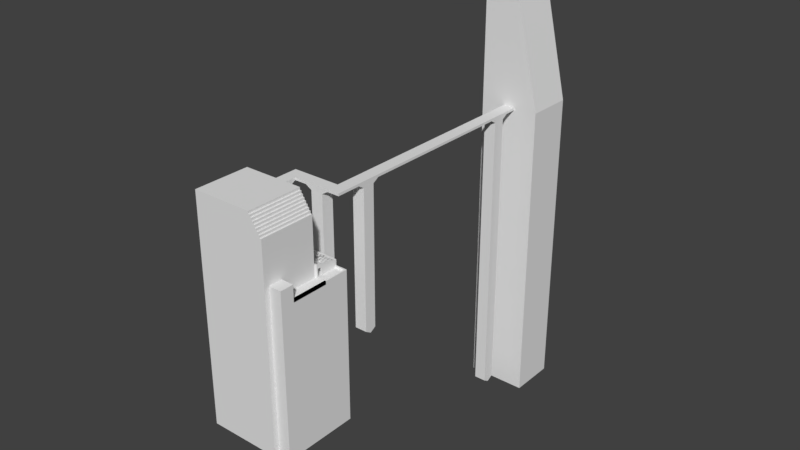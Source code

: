 # Source: MAP1.blend  (saved by Blender 2.79.0; exported with 4.5.12 LTS)
import bpy
from mathutils import Matrix  # noqa: F401  (used for matrix-valued properties, if any)

bpy.ops.wm.read_factory_settings(use_empty=True)
scene = bpy.context.scene
scene.name = 'Scene'

# ---- collections
col_collection_1 = bpy.data.collections.new('Collection 1'); scene.collection.children.link(col_collection_1)

# ---- materials (node trees are filled in below, after node groups)
mat_material = bpy.data.materials.new('Material')
mat_material.alpha_threshold = 0.0
mat_material.use_transparent_shadow = False
mat_material.roughness = 0.5
mat_material.line_color = (0.0, 0.0, 0.0, 1.0)

# ---- material node trees

# ---- world
world_world = bpy.data.worlds.new('World'); scene.world = world_world
world_world.color = (0.05088, 0.05088, 0.05088)
world_world.use_sun_shadow = False
world_world.sun_shadow_jitter_overblur = 0.0
world_world.cycles.sampling_method = 'MANUAL'

# ---- meshes
me_cube_002 = bpy.data.meshes.new('Cube.002')
me_cube_002.from_pydata([(0.2662, 20.78, 74.4), (0.7662, 20.78, 74.4), (0.2662, 20.78, -325.3), (0.7662, 20.78, -325.3), (-1.468, -1.0, 79.4), (-1.468, -1.0, 82.73), (-1.234, -1.0, 79.4), (-1.234, -1.0, 82.73), (-1.702, -1.0, 79.4), (-1.702, -1.0, 82.73), (-1.702, 3.0, 79.4), (-1.468, 3.0, 79.4), (-1.702, 3.0, 82.73), (-1.468, 3.0, 82.73), (-1.234, 3.0, 79.4), (-1.234, 3.0, 82.73), (-1.702, 1.0, 82.73), (-1.702, 1.0, 69.4), (-1.234, 1.0, 69.4), (-1.234, 1.0, 82.73), (0.7662, 3.0, 79.4), (-1.702, 2.0, 82.73), (-1.234, 2.0, 79.4), (-1.702, 2.0, 79.4), (-1.234, 2.0, 82.73), (-1.468, 2.0, 79.4), (-1.702, -8.702e-06, 79.4), (-1.234, -9.06e-06, 82.73), (-1.468, -8.702e-06, 79.4), (-1.702, -9.06e-06, 82.73), (-1.234, -8.702e-06, 79.4), (-1.702, 1.5, 74.4), (-1.234, 1.5, 82.73), (-1.468, 1.5, 74.4), (-1.702, 1.5, 82.73), (-1.234, 1.5, 74.4), (-1.702, 0.5, 82.73), (-1.234, 0.5, 74.4), (-1.702, 0.5, 74.4), (-1.234, 0.5, 82.73), (-1.468, 0.5, 74.4), (-1.701, 1.5, -170.6), (-1.701, 1.0, -175.6), (-1.234, 0.5, -170.6), (-1.234, 1.0, -175.6), (-1.468, 1.5, -170.6), (-1.468, 1.0, -175.6), (-1.234, 1.5, -170.6), (-1.701, 0.5, -170.6), (-1.468, 0.5, -170.6), (0.7662, 3.0, 82.73), (0.7662, 2.0, 79.4), (0.7662, 2.0, 82.73), (-0.2338, 2.0, 82.73), (-0.2338, 3.0, 82.73), (-0.2338, 2.0, 69.4), (-0.2338, 3.0, 69.4), (-0.7338, 3.0, 82.73), (-0.7338, 2.0, 82.73), (-0.7338, 2.0, 79.4), (-0.7338, 3.0, 79.4), (0.2662, 2.0, 82.73), (0.2662, 2.0, 79.4), (0.2662, 3.0, 79.4), (0.2662, 3.0, 82.73), (-0.4838, 2.0, 82.73), (-0.4838, 2.0, 74.4), (-0.4838, 3.0, 74.4), (-0.4838, 3.0, 82.73), (0.01616, 3.0, 82.73), (0.01616, 2.0, 82.73), (0.01616, 2.0, 74.4), (0.01616, 3.0, 74.4), (-0.4838, 2.0, -133.1), (-0.2338, 2.0, -138.1), (-0.4838, 3.0, -133.1), (-0.2338, 3.0, -138.1), (0.01616, 2.0, -133.1), (0.01616, 3.0, -133.1), (0.7662, 18.28, 79.4), (0.7662, 18.28, 82.73), (0.2662, 18.28, 79.4), (0.2662, 18.28, 82.73), (0.7662, 5.0, 69.4), (0.7662, 5.0, 82.73), (0.2662, 5.0, 69.4), (0.2662, 5.0, 82.73), (0.7662, 4.0, 82.73), (0.2662, 4.0, 82.73), (0.7662, 4.0, 79.4), (0.2662, 4.0, 79.4), (0.7662, 6.0, 79.4), (0.2662, 6.0, 79.4), (0.7662, 6.0, 82.73), (0.2662, 6.0, 82.73), (0.7662, 4.5, 74.4), (0.2662, 4.5, 74.4), (0.7662, 4.5, 82.73), (0.2662, 4.5, 82.73), (0.7662, 5.5, 82.73), (0.2662, 5.5, 82.73), (0.7662, 5.5, 74.4), (0.2662, 5.5, 74.4), (0.7662, 4.5, -117.1), (0.7662, 5.0, -122.1), (0.2662, 4.5, -117.1), (0.2662, 5.0, -122.1), (0.7662, 5.5, -117.1), (0.2662, 5.5, -117.1), (0.7662, 22.28, 79.4), (0.7662, 22.28, 82.73), (0.2662, 22.28, 79.4), (0.2662, 22.28, 82.73), (0.7662, 20.28, 82.73), (0.2662, 20.28, 82.73), (0.7662, 20.28, 69.4), (0.2662, 20.28, 69.4), (0.2662, 19.28, 82.73), (0.2662, 19.28, 79.4), (0.7662, 19.28, 82.73), (0.7662, 19.28, 79.4), (0.7662, 21.28, 82.73), (0.7662, 21.28, 79.4), (0.2662, 21.28, 82.73), (0.2662, 21.28, 79.4), (0.7662, 19.78, 82.73), (0.7662, 19.78, 74.4), (0.2662, 19.78, 82.73), (0.2662, 19.78, 74.4), (0.2662, 20.78, 82.73), (0.2662, 20.78, 74.4), (0.7662, 20.78, 82.73), (0.7662, 20.78, 74.4), (0.7662, 19.78, -325.3), (0.7662, 20.28, -330.3), (0.2662, 20.78, -325.3), (0.2662, 20.28, -330.3), (0.2662, 19.78, -325.3), (0.7662, 20.78, -325.3), (-1.234, 0.5, 74.4), (-1.702, 0.5, 74.4), (-1.468, 0.5, 74.4), (-1.234, 0.5, -170.6), (-1.701, 0.5, -170.6), (-1.468, 0.5, -170.6), (0.7662, 22.28, 79.4), (0.7662, 22.28, 82.73), (0.2662, 22.28, 79.4), (0.2662, 22.28, 82.73), (0.7662, 26.21, 79.4), (0.7662, 26.21, 82.73), (0.2662, 26.21, 79.4), (0.2662, 26.21, 82.73), (1.766, 22.28, 79.4), (1.766, 22.28, 82.73), (1.766, 26.21, 79.4), (1.766, 26.21, 82.73), (-0.7338, 22.28, 82.73), (-0.7338, 22.28, 79.4), (-0.7338, 26.21, 82.73), (-0.7338, 26.21, 79.4), (0.7662, 22.28, 227.8), (0.2662, 22.28, 227.8), (0.7662, 26.21, 227.8), (0.2662, 26.21, 227.8), (0.7662, 22.28, 305.9), (0.2662, 22.28, 305.9), (-0.7338, 26.21, 227.8), (-0.7338, 22.28, 227.8), (0.2662, 22.28, -346.1), (0.7662, 22.28, -346.1), (0.2662, 26.21, -346.1), (0.7662, 26.21, -346.1), (1.766, 22.28, -346.1), (1.766, 26.21, -346.1), (-0.7338, 26.21, -346.1), (-0.7338, 22.28, -346.1), (0.7662, 26.21, 305.9), (0.2662, 26.21, 305.9), (0.2662, 22.28, -346.1), (0.2662, 26.21, -346.1), (-0.7338, 26.21, -346.1), (-0.7338, 22.28, -346.1)], [], [(0, 1, 3, 2), (23, 21, 12, 10), (14, 11, 13, 15), (11, 10, 12, 13), (25, 23, 10, 11), (22, 25, 11, 14), (17, 31, 41, 42), (71, 55, 66, 73, 74, 77), (38, 36, 16, 17), (35, 33, 25, 22), (33, 31, 23, 25), (62, 51, 52, 61, 70, 53, 65, 58, 24, 22, 59, 66, 55, 71), (31, 34, 21, 23), (18, 37, 43, 44, 47, 35), (8, 9, 29, 26), (4, 8, 26, 28), (6, 4, 28, 30), (17, 16, 34, 31), (33, 35, 47, 45), (38, 17, 42, 48), (26, 29, 36, 38), (28, 26, 38, 40), (30, 28, 40, 37), (43, 49, 46, 44), (49, 48, 42, 46), (46, 42, 41, 45), (44, 46, 45, 47), (31, 33, 45, 41), (62, 63, 20, 51), (67, 68, 54, 56), (67, 56, 76, 75), (22, 14, 60, 59), (14, 15, 57, 60), (72, 69, 64, 63), (71, 72, 63, 62), (59, 60, 67, 66), (60, 57, 68, 67), (72, 71, 77, 78), (56, 54, 69, 72), (73, 75, 76, 74), (74, 76, 78, 77), (66, 67, 75, 73), (56, 72, 78, 76), (91, 92, 81, 79), (92, 94, 82, 81), (96, 98, 86, 85), (101, 83, 104, 107), (20, 63, 90, 89), (63, 64, 88, 90), (102, 100, 94, 92), (101, 102, 92, 91), (89, 90, 96, 95), (90, 88, 98, 96), (95, 96, 105, 103), (85, 86, 100, 102), (103, 105, 106, 104), (104, 106, 108, 107), (102, 101, 107, 108), (85, 102, 108, 106), (96, 85, 106, 105), (83, 95, 103, 104), (139, 141, 140, 143, 144, 142), (124, 123, 112, 111), (122, 124, 111, 109), (115, 126, 133, 134), (128, 127, 114, 116), (81, 82, 117, 118), (79, 81, 118, 120), (132, 130, 124, 122), (130, 129, 123, 124), (118, 117, 127, 128), (120, 118, 128, 126), (116, 114, 129, 130), (132, 115, 134, 138), (133, 137, 136, 134), (134, 136, 135, 138), (126, 128, 137, 133), (128, 116, 136, 137), (116, 130, 135, 136), (148, 146, 161, 162), (151, 152, 150, 149), (146, 145, 153, 154), (154, 156, 163, 161), (151, 149, 172, 171), (154, 153, 155, 156), (147, 158, 176, 169), (157, 148, 162, 168), (149, 150, 156, 155), (158, 157, 159, 160), (152, 151, 160, 159), (147, 148, 157, 158), (149, 155, 174, 172), (164, 167, 178), (163, 164, 178, 177), (166, 165, 177, 178), (156, 150, 163), (150, 152, 164, 163), (146, 154, 161), (152, 159, 167, 164), (159, 157, 168, 167), (170, 169, 171, 172), (170, 172, 174, 173), (153, 145, 170, 173), (158, 160, 175, 176), (160, 151, 171, 175), (155, 153, 173, 174), (145, 147, 169, 170), (161, 163, 177, 165), (162, 161, 165, 166), (168, 162, 166), (167, 168, 166, 178), (180, 179, 182, 181), (13, 12, 21, 34, 16, 36, 29, 9, 5, 7, 27, 39, 19, 32, 24, 58, 65, 53, 70, 61, 52, 50, 87, 97, 84, 99, 93, 80, 119, 125, 113, 131, 121, 110, 112, 123, 129, 114, 127, 117, 82, 94, 100, 86, 98, 88, 64, 69, 54, 68, 57, 15), (37, 18, 35, 22, 24, 32, 19, 39, 27, 7, 6, 30), (52, 51, 20, 89, 95, 83, 101, 91, 79, 120, 126, 115, 132, 122, 109, 110, 121, 131, 113, 125, 119, 80, 93, 99, 84, 97, 87, 50)])
me_cube_002.materials.append(mat_material)
me_cube_002.use_remesh_preserve_volume = False
me_cube_002.use_remesh_preserve_attributes = False
me_cube_002.use_mirror_vertex_groups = False
me_cube_002.update()
me_cube = bpy.data.meshes.new('Cube')
me_cube.from_pydata([(1.0, 1.0, -1.0), (1.0, -1.0, -1.0), (-1.0, -1.0, -1.0), (-1.0, 1.0, -1.0), (1.0, 1.0, 1.0), (1.0, -1.0, 1.0), (-1.0, -1.0, 1.0), (-1.0, 1.0, 1.0), (-1.0, 2.98e-07, -1.0), (1.0, -5.364e-07, 1.0), (-1.0, 1.788e-07, 1.0), (1.0, -0.5, 1.0), (-1.0, -0.5, -1.0), (-1.0, -0.5, 1.0), (-1.0, 0.5, -1.0), (-1.0, 0.5, 1.0), (1.0, 0.5, 1.0), (1.0, -0.75, 1.0), (-1.0, -0.75, -1.0), (-1.0, -0.75, 1.0), (-1.0, 0.75, -1.0), (-1.0, 0.75, 1.0), (1.0, 0.75, 1.0), (1.0, -0.875, 1.0), (-1.0, -0.875, -1.0), (-1.0, -0.875, 1.0), (-1.0, 0.875, -1.0), (-1.0, 0.875, 1.0), (1.0, 0.875, 1.0), (-1.0, -0.625, -1.0), (-1.0, -0.625, 1.0), (1.0, -0.625, 1.0), (-1.0, -0.25, -1.0), (-1.0, -0.25, 1.0), (1.0, -0.25, 1.0), (1.001, -1.0, 17.67), (1.0, 0.25, 1.0), (-1.0, 0.25, -1.0), (-1.0, 0.25, 1.0), (1.0, -1.0, 17.67), (1.0, 0.625, 1.0), (-1.0, 0.625, -1.0), (-1.0, 0.625, 1.0), (-1.0, 0.375, -1.0), (-1.0, 0.375, 1.0), (1.001, -1.0, 0.04616), (1.0, 0.375, 1.0), (1.001, -1.0, 11.88), (1.0, 0.125, 1.0), (-1.0, 0.125, -1.0), (-1.0, 0.125, 1.0), (-1.0, -0.125, -1.0), (-1.0, -0.125, 1.0), (1.0, -1.0, 0.04616), (1.0, -0.125, 1.0), (1.0, -1.0, 11.88), (1.0, -0.375, 1.0), (-1.0, -0.375, -1.0), (-1.0, -0.375, 1.0), (1.788e-07, 1.0, -1.0), (0.0, -1.0, -1.0), (-5.364e-07, -1.0, 1.0), (-1.192e-07, -1.788e-07, 1.0), (1.192e-07, 0.5, 1.0), (2.384e-07, 0.75, 1.0), (-4.172e-07, -0.875, 1.0), (2.384e-07, 0.875, 1.0), (-2.384e-07, -0.25, 1.0), (0.0, 0.25, 1.0), (1.192e-07, 0.625, 1.0), (0.0, 0.375, 1.0), (0.0, 0.125, 1.0), (-2.384e-07, -0.125, 1.0), (-2.384e-07, -0.375, 1.0), (-0.5, 1.0, -1.0), (-0.5, -1.0, -1.0), (-0.5, 1.0, 1.0), (-0.5, -1.0, 1.0), (-0.5, -0.875, 1.0), (-0.5, 0.875, 1.0), (0.5, -0.875, 1.0), (0.5, 0.875, 1.0), (0.5, 1.0, -1.0), (0.5, -1.0, -1.0), (0.5, -1.0, 1.0), (-0.75, 1.0, -1.0), (-0.75, -1.0, -1.0), (-0.75, -1.0, 1.0), (-0.75, -0.875, 1.0), (-0.75, 0.875, 1.0), (0.25, 1.0, -1.0), (0.25, -1.0, -1.0), (0.25, -1.0, 1.0), (0.25, -0.875, 1.0), (0.25, 0.875, 1.0), (-0.25, -0.875, 1.0), (-0.25, 0.875, 1.0), (-0.25, 1.0, -1.0), (-0.25, -1.0, -1.0), (-0.25, -1.0, 1.0), (0.75, -0.875, 1.0), (0.75, 0.875, 1.0), (0.75, 1.0, -1.0), (0.75, -1.0, -1.0), (0.75, -1.0, 1.0), (0.625, 1.0, -1.0), (0.625, -1.0, -1.0), (0.625, -1.0, 1.0), (0.625, -0.875, 1.0), (0.625, 0.875, 1.0), (0.875, -0.875, 1.0), (0.875, 0.875, 1.0), (0.875, 1.0, -1.0), (0.875, -1.0, -1.0), (0.875, -1.0, 1.0), (0.375, -0.875, 1.0), (0.375, 0.875, 1.0), (0.375, 1.0, -1.0), (0.375, -1.0, -1.0), (0.375, -1.0, 1.0), (0.125, 1.0, -1.0), (0.125, -1.0, -1.0), (0.125, -1.0, 1.0), (0.125, -0.875, 1.0), (0.125, 0.875, 1.0), (-0.125, -0.875, 1.0), (-0.125, 0.875, 1.0), (-0.125, 1.0, -1.0), (-0.125, -1.0, -1.0), (-0.125, -1.0, 1.0), (-0.375, 1.0, -1.0), (-0.375, -1.0, -1.0), (-0.375, -1.0, 1.0), (-0.375, -0.875, 1.0), (-0.375, 0.875, 1.0), (-0.625, -0.875, 1.0), (-0.625, 0.875, 1.0), (-0.625, 1.0, -1.0), (-0.625, -1.0, -1.0), (-0.625, -1.0, 1.0), (-0.875, 1.0, -1.0), (-0.875, -1.0, -1.0), (-0.875, -1.0, 1.0), (-0.875, -0.875, 1.0), (-0.875, 0.875, 1.0), (0.9375, -0.875, 1.0), (0.9375, 0.875, 1.0), (0.9375, 1.0, -1.0), (0.9375, -1.0, -1.0), (0.9375, -1.0, 1.0), (0.8125, 1.0, -1.0), (0.8125, -1.0, -1.0), (0.8125, -1.0, 1.0), (0.8125, -0.875, 1.0), (0.8125, 0.875, 1.0), (0.6875, -0.875, 1.0), (0.6875, 0.875, 1.0), (0.6875, 1.0, -1.0), (0.6875, -1.0, -1.0), (0.6875, -1.0, 1.0), (0.5625, 1.0, -1.0), (0.5625, -1.0, -1.0), (0.5625, -1.0, 1.0), (0.5625, -0.875, 1.0), (0.5625, 0.875, 1.0), (0.4375, -0.875, 1.0), (0.4375, 0.875, 1.0), (0.4375, 1.0, -1.0), (0.4375, -1.0, -1.0), (0.4375, -1.0, 1.0), (0.3125, 1.0, -1.0), (0.3125, -1.0, -1.0), (0.3125, -1.0, 1.0), (0.3125, -0.875, 1.0), (0.3125, 0.875, 1.0), (0.1875, -0.875, 1.0), (0.1875, 0.875, 1.0), (0.1875, 1.0, -1.0), (0.1875, -1.0, -1.0), (0.1875, -1.0, 1.0), (0.0625, 1.0, -1.0), (0.0625, -1.0, -1.0), (0.0625, -1.0, 1.0), (0.0625, -2.012e-07, 1.0), (0.0625, 0.5, 1.0), (0.0625, 0.75, 1.0), (0.0625, -0.875, 1.0), (0.0625, 0.875, 1.0), (0.0625, -0.25, 1.0), (0.0625, 0.25, 1.0), (0.0625, 0.625, 1.0), (0.0625, 0.375, 1.0), (0.0625, 0.125, 1.0), (0.0625, -0.125, 1.0), (0.0625, -0.375, 1.0), (-0.0625, -0.875, 1.0), (-0.0625, 0.875, 1.0), (-0.0625, 1.0, -1.0), (-0.0625, -1.0, -1.0), (-0.0625, -1.0, 1.0), (-0.1875, 1.0, -1.0), (-0.1875, -1.0, -1.0), (-0.1875, -1.0, 1.0), (-0.1875, -0.875, 1.0), (-0.1875, 0.875, 1.0), (-0.3125, -0.875, 1.0), (-0.3125, 0.875, 1.0), (-0.3125, 1.0, -1.0), (-0.3125, -1.0, -1.0), (-0.3125, -1.0, 1.0), (-0.4375, 1.0, -1.0), (-0.4375, -1.0, -1.0), (-0.4375, -1.0, 1.0), (-0.4375, -0.875, 1.0), (-0.4375, 0.875, 1.0), (-0.5625, -0.875, 1.0), (-0.5625, 0.875, 1.0), (-0.5625, 1.0, -1.0), (-0.5625, -1.0, -1.0), (-0.5625, -1.0, 1.0), (-0.6875, 1.0, -1.0), (-0.6875, -1.0, -1.0), (-0.6875, -1.0, 1.0), (-0.6875, -0.875, 1.0), (-0.6875, 0.875, 1.0), (-0.8125, -0.875, 1.0), (-0.8125, 0.875, 1.0), (-0.8125, 1.0, -1.0), (-0.8125, -1.0, -1.0), (-0.8125, -1.0, 1.0), (-0.9375, 1.0, -1.0), (-0.9375, -1.0, -1.0), (-0.9375, -1.0, 1.0), (-0.9375, -0.875, 1.0), (-0.9375, 0.875, 1.0), (-0.9375, 1.0, 11.0), (-1.0, 1.0, 11.0), (-1.0, 0.875, 11.0), (1.0, 1.0, 11.0), (1.0, 0.875, 11.0), (0.9375, 0.875, 11.0), (0.0625, 1.0, 11.0), (2.384e-07, 1.0, 11.0), (-0.0625, 0.875, 11.0), (2.384e-07, 0.875, 11.0), (-0.4375, 1.0, 11.0), (-0.5, 1.0, 11.0), (-0.5625, 0.875, 11.0), (-0.5, 0.875, 11.0), (0.4375, 0.875, 11.0), (0.5, 0.875, 11.0), (0.5625, 1.0, 11.0), (0.5, 1.0, 11.0), (-0.6875, 1.0, 11.0), (-0.75, 1.0, 11.0), (-0.8125, 0.875, 11.0), (-0.75, 0.875, 11.0), (0.3125, 1.0, 11.0), (0.25, 1.0, 11.0), (0.1875, 0.875, 11.0), (0.25, 0.875, 11.0), (-0.3125, 0.875, 11.0), (-0.25, 0.875, 11.0), (-0.1875, 1.0, 11.0), (-0.25, 1.0, 11.0), (0.6875, 0.875, 11.0), (0.75, 0.875, 11.0), (0.8125, 1.0, 11.0), (0.75, 1.0, 11.0), (0.6875, 1.0, 11.0), (0.625, 1.0, 11.0), (0.5625, 0.875, 11.0), (0.625, 0.875, 11.0), (0.8125, 0.875, 11.0), (0.875, 0.875, 11.0), (0.9375, 1.0, 11.0), (0.875, 1.0, 11.0), (0.3125, 0.875, 11.0), (0.375, 0.875, 11.0), (0.4375, 1.0, 11.0), (0.375, 1.0, 11.0), (0.1875, 1.0, 11.0), (0.125, 1.0, 11.0), (0.0625, 0.875, 11.0), (0.125, 0.875, 11.0), (-0.1875, 0.875, 11.0), (-0.125, 0.875, 11.0), (-0.0625, 1.0, 11.0), (-0.125, 1.0, 11.0), (-0.3125, 1.0, 11.0), (-0.375, 1.0, 11.0), (-0.4375, 0.875, 11.0), (-0.375, 0.875, 11.0), (-0.6875, 0.875, 11.0), (-0.625, 0.875, 11.0), (-0.5625, 1.0, 11.0), (-0.625, 1.0, 11.0), (-0.8125, 1.0, 11.0), (-0.875, 1.0, 11.0), (-0.9375, 0.875, 11.0), (-0.875, 0.875, 11.0), (1.0, -0.875, 17.67), (1.0, -1.0, 17.67), (-0.9375, -1.0, 17.67), (-1.0, -1.0, 17.67), (-1.0, -0.875, 17.67), (0.9375, -0.875, 17.67), (0.0625, -1.0, 17.67), (-5.364e-07, -1.0, 17.67), (-0.0625, -0.875, 17.67), (-4.172e-07, -0.875, 17.67), (-0.4375, -1.0, 17.67), (-0.5, -1.0, 17.67), (-0.5625, -0.875, 17.67), (-0.5, -0.875, 17.67), (0.4375, -0.875, 17.67), (0.5, -0.875, 17.67), (0.5625, -1.0, 17.67), (0.5, -1.0, 17.67), (-0.6875, -1.0, 17.67), (-0.75, -1.0, 17.67), (-0.8125, -0.875, 17.67), (-0.75, -0.875, 17.67), (0.3125, -1.0, 17.67), (0.25, -1.0, 17.67), (0.1875, -0.875, 17.67), (0.25, -0.875, 17.67), (-0.3125, -0.875, 17.67), (-0.25, -0.875, 17.67), (-0.1875, -1.0, 17.67), (-0.25, -1.0, 17.67), (0.6875, -0.875, 17.67), (0.75, -0.875, 17.67), (0.8125, -1.0, 17.67), (0.75, -1.0, 17.67), (0.6875, -1.0, 17.67), (0.625, -1.0, 17.67), (0.5625, -0.875, 17.67), (0.625, -0.875, 17.67), (0.8125, -0.875, 17.67), (0.875, -0.875, 17.67), (0.9375, -1.0, 17.67), (0.875, -1.0, 17.67), (0.3125, -0.875, 17.67), (0.375, -0.875, 17.67), (0.4375, -1.0, 17.67), (0.375, -1.0, 17.67), (0.1875, -1.0, 17.67), (0.125, -1.0, 17.67), (0.0625, -0.875, 17.67), (0.125, -0.875, 17.67), (-0.1875, -0.875, 17.67), (-0.125, -0.875, 17.67), (-0.0625, -1.0, 17.67), (-0.125, -1.0, 17.67), (-0.3125, -1.0, 17.67), (-0.375, -1.0, 17.67), (-0.4375, -0.875, 17.67), (-0.375, -0.875, 17.67), (-0.6875, -0.875, 17.67), (-0.625, -0.875, 17.67), (-0.5625, -1.0, 17.67), (-0.625, -1.0, 17.67), (-0.8125, -1.0, 17.67), (-0.875, -1.0, 17.67), (-0.9375, -0.875, 17.67), (-0.875, -0.875, 17.67), (2.384e-07, 0.875, 0.2394), (0.0625, 0.875, 0.2394), (-4.21e-07, -0.875, 0.04616), (0.0625, -0.875, 0.04616), (-8.941e-08, -1.788e-07, 14.33), (0.0625, -1.788e-07, 0.5705), (-9.127e-08, -1.788e-07, 0.5705), (-2.533e-07, -0.4375, 16.0), (0.0625, -0.4375, 0.3083), (-2.561e-07, -0.4375, 0.3083), (-3.353e-07, -0.6563, 16.83), (0.0625, -0.6563, 0.1773), (-3.385e-07, -0.6563, 0.1773), (-3.763e-07, -0.7656, 17.25), (0.0625, -0.7656, 0.1117), (-3.797e-07, -0.7656, 0.1117), (0.0625, -0.875, 11.88), (0.0625, 0.875, 7.747), (2.384e-07, 0.875, 7.747), (-4.185e-07, -0.875, 11.88), (-2.542e-07, -0.4375, 10.85), (0.0625, -0.4375, 10.85), (-3.363e-07, -0.6563, 11.36), (0.0625, -0.6563, 11.36), (-3.774e-07, -0.7656, 11.62), (0.0625, -0.7656, 11.62), (0.9475, 0.875, 11.0), (0.4475, 0.875, 11.0), (0.1975, 0.875, 11.0), (0.6975, 0.875, 11.0), (0.5725, 0.875, 11.0), (0.8225, 0.875, 11.0), (0.3225, 0.875, 11.0), (0.9475, -0.875, 17.67), (0.4475, -0.875, 17.67), (0.1975, -0.875, 17.67), (0.6975, -0.875, 17.67), (0.5725, -0.875, 17.67), (0.8225, -0.875, 17.67), (0.3225, -0.875, 17.67), (0.9275, 0.875, 11.0), (0.4275, 0.875, 11.0), (0.1775, 0.875, 11.0), (0.6775, 0.875, 11.0), (0.5525, 0.875, 11.0), (0.8025, 0.875, 11.0), (0.3025, 0.875, 11.0), (0.9275, -0.875, 17.67), (0.4275, -0.875, 17.67), (0.1775, -0.875, 17.67), (0.6775, -0.875, 17.67), (0.5525, -0.875, 17.67), (0.8025, -0.875, 17.67), (0.3025, -0.875, 17.67), (0.9375, 0.875, 11.0), (0.9375, -0.875, 17.67), (0.8125, 0.875, 11.0), (0.8125, -0.875, 17.67), (0.6875, 0.875, 11.0), (0.6875, -0.875, 17.67), (0.5625, 0.875, 11.0), (0.5625, -0.875, 17.67), (0.4375, 0.875, 11.0), (0.4375, -0.875, 17.67), (0.3125, 0.875, 11.0), (0.3125, -0.875, 17.67), (0.1875, 0.875, 11.0), (0.1875, -0.875, 17.67), (0.9475, 0.875, 11.0), (0.9475, -0.875, 17.67), (0.8225, 0.875, 11.0), (0.8225, -0.875, 17.67), (0.6975, 0.875, 11.0), (0.6975, -0.875, 17.67), (0.5725, 0.875, 11.0), (0.5725, -0.875, 17.67), (0.4475, 0.875, 11.0), (0.4475, -0.875, 17.67), (0.3225, 0.875, 11.0), (0.3225, -0.875, 17.67), (0.1975, 0.875, 11.0), (0.1975, -0.875, 17.67), (0.9275, 0.875, 11.0), (0.9275, -0.875, 17.67), (0.8025, 0.875, 11.0), (0.8025, -0.875, 17.67), (0.6775, 0.875, 11.0), (0.6775, -0.875, 17.67), (0.5525, 0.875, 11.0), (0.5525, -0.875, 17.67), (0.4275, 0.875, 11.0), (0.4275, -0.875, 17.67), (0.3025, 0.875, 11.0), (0.3025, -0.875, 17.67), (0.1775, 0.875, 11.0), (0.1775, -0.875, 17.67), (0.9375, 0.875, 10.78), (0.9375, -0.875, 17.44), (0.8125, 0.875, 10.78), (0.8125, -0.875, 17.44), (0.6875, 0.875, 10.78), (0.6875, -0.875, 17.44), (0.5625, 0.875, 10.78), (0.5625, -0.875, 17.44), (0.4375, 0.875, 10.78), (0.4375, -0.875, 17.44), (0.3125, 0.875, 10.78), (0.3125, -0.875, 17.44), (0.1875, 0.875, 10.78), (0.1875, -0.875, 17.44), (0.9475, 0.875, 10.78), (0.9475, -0.875, 17.44), (0.8225, 0.875, 10.78), (0.8225, -0.875, 17.44), (0.6975, 0.875, 10.78), (0.6975, -0.875, 17.44), (0.5725, 0.875, 10.78), (0.5725, -0.875, 17.44), (0.4475, 0.875, 10.78), (0.4475, -0.875, 17.44), (0.3225, 0.875, 10.78), (0.3225, -0.875, 17.44), (0.1975, 0.875, 10.78), (0.1975, -0.875, 17.44), (0.9275, 0.875, 10.78), (0.9275, -0.875, 17.44), (0.8025, 0.875, 10.78), (0.8025, -0.875, 17.44), (0.6775, 0.875, 10.78), (0.6775, -0.875, 17.44), (0.5525, 0.875, 10.78), (0.5525, -0.875, 17.44), (0.4275, 0.875, 10.78), (0.4275, -0.875, 17.44), (0.3025, 0.875, 10.78), (0.3025, -0.875, 17.44), (0.1775, 0.875, 10.78), (0.1775, -0.875, 17.44), (-1.0, 0.875, 11.0), (-1.0, -0.875, 17.67), (-1.0, -1.788e-07, 14.33), (-1.0, -0.4375, 16.0), (-1.0, -0.6563, 16.83), (-1.0, -0.7656, 17.25), (-0.5625, 1.0, 6.0), (-0.9375, 1.0, 6.0), (-1.0, 1.0, 6.0), (-0.9375, 0.875, 6.0), (-0.75, 0.875, 6.0), (-0.6875, 0.875, 6.0), (-0.875, 0.875, 6.0), (-0.8125, 0.875, 6.0), (-0.5, 1.0, 6.0), (-0.6875, 1.0, 6.0), (-0.625, 1.0, 6.0), (1.0, 1.0, 6.0), (1.0, 0.875, 6.0), (-1.0, 0.875, 6.0), (-0.875, 1.0, 6.0), (-0.8125, 1.0, 6.0), (-0.75, 1.0, 6.0), (-0.5, 0.875, 6.0), (-0.5625, 0.875, 6.0), (0.0625, 0.875, 6.0), (2.384e-07, 0.875, 6.0), (-0.625, 0.875, 6.0), (-0.5625, 1.0, 8.5), (-1.0, 1.0, 8.5), (-0.6875, 0.875, 8.5), (-0.8125, 0.875, 8.5), (-0.6875, 1.0, 8.5), (1.0, 1.0, 8.5), (-1.0, 0.875, 8.5), (-0.875, 1.0, 8.5), (-0.5, 0.875, 8.5), (0.0625, 0.875, 8.5), (-0.9375, 1.0, 8.5), (-0.9375, 0.875, 8.5), (-0.75, 0.875, 8.5), (-0.875, 0.875, 8.5), (-0.5, 1.0, 8.5), (-0.625, 1.0, 8.5), (1.0, 0.875, 8.5), (-0.8125, 1.0, 8.5), (-0.75, 1.0, 8.5), (-0.5625, 0.875, 8.5), (2.384e-07, 0.875, 8.5), (-0.625, 0.875, 8.5), (-0.9375, 1.0, 3.5), (-0.9375, 0.875, 3.5), (-0.75, 0.875, 3.5), (-0.875, 0.875, 3.5), (-0.5, 1.0, 3.5), (-0.625, 1.0, 3.5), (1.0, 0.875, 3.5), (-0.8125, 1.0, 3.5), (-0.75, 1.0, 3.5), (-0.5625, 0.875, 3.5), (2.384e-07, 0.875, 3.5), (-0.625, 0.875, 3.5), (-0.5625, 1.0, 3.5), (-1.0, 1.0, 3.5), (-0.6875, 0.875, 3.5), (-0.8125, 0.875, 3.5), (-0.6875, 1.0, 3.5), (1.0, 1.0, 3.5), (-1.0, 0.875, 3.5), (-0.875, 1.0, 3.5), (-0.5, 0.875, 3.5), (0.0625, 0.875, 3.5), (1.0, 0.875, 11.0), (1.0, -0.875, 17.67), (1.0, 0.875, 0.2394), (1.0, -0.875, 0.04616), (1.0, -1.788e-07, 14.33), (1.0, -1.788e-07, 0.5705), (1.0, -0.4375, 16.0), (1.05, 0.875, 7.747), (1.0, -0.4375, 0.3083), (1.0, -0.6563, 16.83), (1.0, -0.7656, 17.25), (1.05, -0.875, 0.04616), (1.0, -0.7656, 0.1117), (1.0, 0.875, 7.747), (1.0, -0.875, 11.88), (1.0, -0.4375, 10.85), (1.05, -0.7656, 0.1117), (1.0, -0.6563, 11.36), (1.05, -0.875, 17.67), (1.0, -0.7656, 11.62), (1.05, -0.7656, 17.25), (1.05, 0.875, 11.0), (1.05, -0.875, 11.88), (1.05, -2.537e-07, 14.33), (1.05, 0.875, 0.2394), (1.05, -2.537e-07, 0.5705), (1.05, -0.4375, 16.0), (1.05, -0.4375, 0.3083), (1.05, -0.4375, 10.85), (1.05, -0.6563, 16.83), (1.05, -0.7656, 11.62), (1.05, -0.6563, 11.36), (-1.05, -0.125, 1.0), (-1.05, 2.115e-07, 1.0), (-1.05, -0.625, 1.0), (-1.05, -0.5, 1.0), (-1.05, 0.375, 1.0), (-1.05, 0.5, 1.0), (-1.05, -0.875, 1.0), (-1.05, -0.75, 1.0), (-1.05, 0.625, 1.0), (-1.05, 0.75, 1.0), (-1.05, 0.875, 1.0), (-1.05, -0.375, 1.0), (-1.05, -0.25, 1.0), (-1.05, 0.125, 1.0), (-1.05, 0.25, 1.0), (-1.05, 0.875, 8.5), (-1.05, 0.875, 11.0), (-1.05, -0.875, 17.67), (-1.05, 0.875, 3.5), (-1.05, 0.875, 6.0), (2.384e-07, 0.8795, 11.32), (0.0625, 0.8795, 11.32), (-4.172e-07, -0.8705, 17.99), (0.0625, -0.8705, 17.99), (0.0625, -0.7612, 17.57), (-3.763e-07, -0.7612, 17.57), (0.0625, 0.004456, 14.66), (-8.941e-08, 0.004456, 14.66), (0.0625, -0.433, 16.32), (-2.533e-07, -0.433, 16.32), (0.0625, -0.6518, 17.16), (-3.353e-07, -0.6518, 17.16), (-1.0, -0.7612, 17.57), (-1.0, -0.8705, 17.99), (-1.0, 0.8795, 11.32), (-1.0, 0.004456, 14.66), (-1.0, -0.433, 16.32), (-1.0, -0.6518, 17.16), (1.509, -0.875, -1.0), (1.509, -1.0, -1.0), (1.509, 1.0, -1.0), (1.509, 1.0, 1.0), (1.509, -1.0, 1.0), (1.509, 0.125, -1.0), (1.509, -6.36e-07, -1.0), (1.509, -0.375, -1.0), (1.509, -0.5, -1.0), (1.509, 0.625, -1.0), (1.509, 0.5, -1.0), (1.509, -0.625, -1.0), (1.509, -0.75, -1.0), (1.509, 0.875, -1.0), (1.509, 0.75, -1.0), (1.509, 0.875, 1.0), (1.509, -0.125, -1.0), (1.509, -0.25, -1.0), (1.509, 0.375, -1.0), (1.509, 0.25, -1.0), (1.0, 1.0, 1.0), (1.0, 0.875, 1.0), (1.509, 0.875, 1.0), (1.509, 1.0, 1.0), (1.0, 1.0, 3.333), (1.0, 0.875, 3.333), (1.509, 0.875, 3.333), (1.509, 1.0, 3.333), (1.255, 1.0, -1.0), (1.255, -1.0, 1.0), (1.255, 0.875, 1.0), (1.255, 1.0, 1.0), (1.05, 0.9995, 0.2394), (1.255, 0.875, 1.0), (1.255, 1.0, 1.0), (1.255, 1.0, 3.333), (1.382, 1.0, -1.0), (1.382, -1.0, 1.0), (1.382, 0.875, 1.0), (1.382, 1.0, 1.0), (1.0, 0.9995, 0.2394), (1.382, 0.875, 1.0), (1.382, 1.0, 1.0), (1.382, 1.0, 3.333), (1.445, 1.0, -1.0), (1.445, -1.0, 1.0), (1.445, -0.5, 1.0), (1.445, 0.75, 1.0), (1.445, 0.25, 1.0), (1.445, -0.75, 1.0), (1.445, -0.125, 1.0), (1.445, -0.25, 1.0), (1.445, 0.625, 1.0), (1.445, -0.875, 1.0), (1.445, -0.375, 1.0), (1.445, 0.875, 1.0), (1.445, 0.375, 1.0), (1.445, 0.5, 1.0), (1.445, 1.0, 1.0), (1.445, -0.625, 1.0), (1.445, -1.041e-06, 1.0), (1.05, 0.9995, 11.0), (1.445, 0.125, 1.0), (1.445, 0.875, 1.0), (1.445, 1.0, 1.0), (1.445, 0.875, 3.333), (1.445, 1.0, 3.333), (1.445, -1.0, 3.333), (1.509, -1.0, 3.333), (1.509, 0.875, 3.333), (1.445, 0.875, 3.333), (1.0, -3.969, -1.0), (1.0, -3.969, 0.9998), (1.445, -3.969, 0.9998), (1.509, -3.969, 0.9998), (1.509, -3.969, -1.0), (1.05, 0.9995, 7.747), (1.255, -3.969, 0.9998), (1.0, 0.9995, 11.0), (1.382, -3.969, 0.9998), (1.0, 0.9995, 7.747), (1.445, -3.969, 3.333), (1.509, -3.969, 3.333), (1.0, -5.074, -1.0), (1.0, -5.074, 0.9997), (1.509, -5.074, 0.9997), (1.509, -5.074, -1.0), (1.255, -5.074, -1.0), (1.382, -5.074, -1.0), (1.445, -5.074, -1.0), (1.509, -4.521, -1.0), (1.0, -4.521, -1.0), (1.382, -4.521, 0.9998), (1.445, -4.521, 0.9998), (1.0, -4.521, 0.9997), (1.255, -4.521, 0.9997), (1.382, -4.797, 0.9997), (1.255, -4.797, 0.9997), (1.509, -4.797, -1.0), (1.0, -4.797, -1.0), (1.445, -4.797, 0.9997), (1.0, -4.797, 0.9997), (1.382, -4.935, 0.9997), (1.255, -4.935, 0.9997), (1.509, -4.935, -1.0), (1.0, -4.935, -1.0), (1.445, -4.935, 0.9997), (1.0, -4.935, 0.9997), (1.445, -3.969, 17.35), (1.509, -3.969, 17.35), (1.509, -5.074, 17.35), (1.445, -5.074, 17.35), (1.0, -5.074, 17.35), (1.255, -5.074, 17.35), (1.382, -5.074, 17.35), (1.382, -4.935, 17.35), (1.445, -4.521, 17.35), (1.255, -4.935, 17.35), (1.445, -4.797, 17.35), (1.445, -4.935, 17.35), (1.0, -4.935, 17.35), (1.445, -3.969, 21.08), (1.509, -3.969, 21.08), (1.509, -4.935, 21.08), (1.509, -5.074, 21.08), (1.445, -5.074, 21.08), (1.509, -4.521, 21.08), (1.509, -4.797, 21.08), (0.9136, -4.521, 17.35), (0.9136, -3.969, 17.35), (0.9136, -4.797, 17.35), (0.9136, -3.969, 21.08), (0.9136, -4.935, 17.35), (0.9136, -4.521, 21.08), (0.9136, -5.074, 17.35), (0.9136, -4.797, 21.08), (0.9136, -4.935, 21.08), (0.9136, -5.074, 21.08), (1.509, -4.245, -1.0), (1.0, -4.245, -1.0), (1.445, -4.245, 0.9998), (1.0, -4.245, 0.9998), (1.382, -4.245, 0.9998), (1.255, -4.245, 0.9998), (1.445, -4.245, 17.35), (1.509, -4.245, 21.08), (0.9136, -4.245, 17.35), (0.9136, -4.245, 21.08), (1.509, -4.107, -1.0), (1.0, -4.107, -1.0), (1.445, -4.107, 0.9998), (1.0, -4.107, 0.9998), (1.445, -4.107, 17.35), (0.9136, -4.107, 17.35), (0.9136, -4.107, 21.08), (1.382, -4.107, 0.9998), (1.255, -4.107, 0.9998), (1.509, -4.107, 21.08), (1.445, -4.107, 14.65), (0.9742, -3.969, 17.35), (0.9136, -4.107, 14.65), (0.9136, -3.969, 14.65), (1.255, -4.107, 0.9998), (1.255, -3.969, 0.9998), (1.255, -3.969, 17.35), (1.255, -4.107, 17.35), (-3.763e-07, -0.7612, 17.24), (-4.172e-07, -0.8705, 17.66), (2.384e-07, 0.8795, 10.99), (-8.941e-08, 0.004456, 14.32), (-2.533e-07, -0.433, 15.99), (-3.353e-07, -0.6518, 16.82), (-1.0, -0.7612, 17.24), (-1.0, -0.8705, 17.66), (-1.0, 0.8795, 10.99), (-1.0, 0.004456, 14.32), (-1.0, -0.433, 15.99), (-1.0, -0.6518, 16.82), (1.0, 1.0, -1.0), (1.0, -1.0, -1.0), (1.0, 1.0, 1.0), (1.0, -1.0, 1.0), (1.0, -5.96e-08, -1.0), (1.0, -0.5, -1.0), (1.0, 0.5, -1.0), (1.0, -0.75, -1.0), (1.0, 0.75, -1.0), (1.0, -0.875, -1.0), (1.0, 0.875, -1.0), (1.0, -0.625, -1.0), (1.0, -0.25, -1.0), (1.0, 0.25, -1.0), (1.0, 0.625, -1.0), (1.0, 0.375, -1.0), (1.0, 0.125, -1.0), (1.0, -0.125, -1.0), (1.0, -0.375, -1.0), (1.509, -0.875, -1.0), (1.509, -1.0, -1.0), (1.509, 1.0, -1.0), (1.509, 1.0, 1.0), (1.509, -1.0, 1.0), (1.509, -0.875, 1.0), (1.509, 0.125, -1.0), (1.509, -6.36e-07, -1.0), (1.509, 0.125, 1.0), (1.509, -1.113e-06, 1.0), (1.509, -0.375, -1.0), (1.509, -0.5, -1.0), (1.509, -0.375, 1.0), (1.509, -0.5, 1.0), (1.509, 0.625, -1.0), (1.509, 0.5, -1.0), (1.509, 0.625, 1.0), (1.509, 0.5, 1.0), (1.509, -0.625, -1.0), (1.509, -0.75, -1.0), (1.509, -0.625, 1.0), (1.509, -0.75, 1.0), (1.509, 0.875, -1.0), (1.509, 0.75, -1.0), (1.509, 0.875, 1.0), (1.509, 0.75, 1.0), (1.509, -0.125, -1.0), (1.509, -0.25, -1.0), (1.509, -0.125, 1.0), (1.509, -0.25, 1.0), (1.509, 0.375, -1.0), (1.509, 0.25, -1.0), (1.509, 0.375, 1.0), (1.509, 0.25, 1.0), (1.0, 1.0, 1.0), (1.0, 0.875, 1.0), (1.509, 1.0, 1.0), (1.0, 1.0, 3.333), (1.0, 0.875, 3.333), (1.509, 0.875, 3.333), (1.509, 1.0, 3.333), (1.255, 1.0, -1.0), (1.255, -1.0, 1.0), (1.255, 1.0, 1.0), (1.255, -1.0, -1.0), (1.255, 0.875, 1.0), (1.255, 1.0, 1.0), (1.255, 0.875, 3.333), (1.255, 1.0, 3.333), (1.382, 1.0, -1.0), (1.382, -1.0, 1.0), (1.382, 1.0, 1.0), (1.382, -1.0, -1.0), (1.382, 0.875, 1.0), (1.382, 1.0, 1.0), (1.382, 0.875, 3.333), (1.382, 1.0, 3.333), (1.445, 1.0, -1.0), (1.445, -1.0, 1.0), (1.445, -0.5, 1.0), (1.445, 0.75, 1.0), (1.445, 0.25, 1.0), (1.445, -0.75, 1.0), (1.445, -0.125, 1.0), (1.445, -0.25, 1.0), (1.445, 0.625, 1.0), (1.445, -0.875, 1.0), (1.445, -0.375, 1.0), (1.445, 0.875, 1.0), (1.445, 0.375, 1.0), (1.445, 0.5, 1.0), (1.445, 1.0, 1.0), (1.445, -0.625, 1.0), (1.445, -1.041e-06, 1.0), (1.445, -1.0, -1.0), (1.445, 0.125, 1.0), (1.445, 0.875, 1.0), (1.445, 1.0, 1.0), (1.445, 0.875, 3.333), (1.445, 1.0, 3.333), (1.445, -1.0, 3.333), (1.509, -1.0, 3.333), (1.445, -0.5, 3.333), (1.509, -0.5, 3.333), (1.445, 0.75, 3.333), (1.509, 0.75, 3.333), (1.445, 0.25, 3.333), (1.509, 0.25, 3.333), (1.509, -0.875, 3.333), (1.509, 0.125, 3.333), (1.509, -1.113e-06, 3.333), (1.509, -0.375, 3.333), (1.509, 0.625, 3.333), (1.509, 0.5, 3.333), (1.509, -0.625, 3.333), (1.509, -0.75, 3.333), (1.509, 0.875, 3.333), (1.509, -0.125, 3.333), (1.509, -0.25, 3.333), (1.509, 0.375, 3.333), (1.445, -0.75, 3.333), (1.445, -0.125, 3.333), (1.445, -0.25, 3.333), (1.445, 0.625, 3.333), (1.445, -0.875, 3.333), (1.445, -0.375, 3.333), (1.445, 0.875, 3.333), (1.445, 0.375, 3.333), (1.445, 0.5, 3.333), (1.445, -0.625, 3.333), (1.445, -1.041e-06, 3.333), (1.445, 0.125, 3.333), (1.0, -3.969, -1.0), (1.0, -3.969, 0.9998), (1.445, -3.969, 0.9998), (1.509, -3.969, 0.9998), (1.509, -3.969, -1.0), (1.255, -3.969, -1.0), (1.255, -3.969, 0.9998), (1.382, -3.969, -1.0), (1.382, -3.969, 0.9998), (1.445, -3.969, -1.0), (1.445, -3.969, 3.333), (1.509, -3.969, 3.333), (1.0, -1.0, -1.0), (-1.0, -1.0, -1.0), (1.0, -1.0, 1.0), (-1.0, -1.0, 1.0), (0.0, -1.0, -1.0), (-5.364e-07, -1.0, 1.0), (-0.5, -1.0, -1.0), (-0.5, -1.0, 1.0), (0.5, -1.0, -1.0), (0.5, -1.0, 1.0), (-0.75, -1.0, -1.0), (-0.75, -1.0, 1.0), (0.25, -1.0, -1.0), (0.25, -1.0, 1.0), (-0.25, -1.0, -1.0), (-0.25, -1.0, 1.0), (0.75, -1.0, -1.0), (0.75, -1.0, 1.0), (0.625, -1.0, -1.0), (0.625, -1.0, 1.0), (0.875, -1.0, -1.0), (0.875, -1.0, 1.0), (0.375, -1.0, -1.0), (0.375, -1.0, 1.0), (0.125, -1.0, -1.0), (0.125, -1.0, 1.0), (-0.125, -1.0, -1.0), (-0.125, -1.0, 1.0), (-0.375, -1.0, -1.0), (-0.375, -1.0, 1.0), (-0.625, -1.0, -1.0), (-0.625, -1.0, 1.0), (-0.875, -1.0, -1.0), (-0.875, -1.0, 1.0), (0.9375, -1.0, -1.0), (0.9375, -1.0, 1.0), (0.8125, -1.0, -1.0), (0.8125, -1.0, 1.0), (0.6875, -1.0, -1.0), (0.6875, -1.0, 1.0), (0.5625, -1.0, -1.0), (0.5625, -1.0, 1.0), (0.4375, -1.0, -1.0), (0.4375, -1.0, 1.0), (0.3125, -1.0, -1.0), (0.3125, -1.0, 1.0), (0.1875, -1.0, -1.0), (0.1875, -1.0, 1.0), (0.0625, -1.0, -1.0), (0.0625, -1.0, 1.0), (-0.0625, -1.0, -1.0), (-0.0625, -1.0, 1.0), (-0.1875, -1.0, -1.0), (-0.1875, -1.0, 1.0), (-0.3125, -1.0, -1.0), (-0.3125, -1.0, 1.0), (-0.4375, -1.0, -1.0), (-0.4375, -1.0, 1.0), (-0.5625, -1.0, -1.0), (-0.5625, -1.0, 1.0), (-0.6875, -1.0, -1.0), (-0.6875, -1.0, 1.0), (-0.8125, -1.0, -1.0), (-0.8125, -1.0, 1.0), (-0.9375, -1.0, -1.0), (-0.9375, -1.0, 1.0), (1.0, -5.484, -1.0), (1.0, -5.484, 0.9999), (-1.935, -1.0, -1.0), (-1.935, -1.0, 0.9999), (-1.935, -5.484, -1.0), (-1.935, -5.484, 0.9997), (1.0, -1.0, 79.4), (1.0, -5.484, 79.4), (0.9375, -1.0, 79.4), (0.9375, -5.484, 79.4), (-1.935, -5.484, 79.4), (-1.935, -1.0, 79.4), (0.9375, -1.0, 82.73), (0.875, -1.0, 82.73), (0.9375, -5.484, 82.73), (0.875, -5.484, 82.73), (-1.935, -5.484, 82.73), (-1.935, -1.0, 82.73), (0.8125, -1.0, 86.07), (0.875, -1.0, 86.07), (0.8125, -5.484, 86.07), (0.875, -5.484, 86.07), (-1.935, -5.484, 86.07), (-1.935, -1.0, 86.07), (0.8125, -1.0, 89.4), (0.75, -1.0, 89.4), (0.8125, -5.484, 89.4), (0.75, -5.484, 89.4), (-1.935, -5.484, 89.4), (-1.935, -1.0, 89.4), (0.6875, -1.0, 92.73), (0.75, -1.0, 92.73), (0.6875, -5.484, 92.73), (0.75, -5.484, 92.73), (-1.935, -5.484, 92.73), (-1.935, -1.0, 92.73), (0.6875, -1.0, 96.07), (0.625, -1.0, 96.07), (0.6875, -5.484, 96.07), (0.625, -5.484, 96.07), (-1.935, -5.484, 96.07), (-1.935, -1.0, 96.07), (0.5625, -1.0, 99.4), (0.625, -1.0, 99.4), (0.5625, -5.484, 99.4), (0.625, -5.484, 99.4), (-1.935, -5.484, 99.4), (-1.935, -1.0, 99.4), (0.5625, -1.0, 102.7), (0.5, -1.0, 102.7), (0.5625, -5.484, 102.7), (0.5, -5.484, 102.7), (-1.935, -5.484, 102.7), (-1.935, -1.0, 102.7), (-0.9375, -1.0, 106.1), (-1.0, -1.0, 106.1), (0.0625, -1.0, 106.1), (-9.272e-07, -1.0, 106.1), (-0.4375, -1.0, 106.1), (-0.5, -1.0, 106.1), (-0.6875, -1.0, 106.1), (-0.75, -1.0, 106.1), (0.3125, -1.0, 106.1), (0.25, -1.0, 106.1), (-0.1875, -1.0, 106.1), (-0.25, -1.0, 106.1), (0.1875, -5.484, 106.1), (0.1875, -1.0, 106.1), (0.125, -1.0, 106.1), (0.125, -5.484, 106.1), (0.4375, -1.0, 106.1), (0.375, -1.0, 106.1), (0.375, -5.484, 106.1), (-0.0625, -1.0, 106.1), (-0.125, -1.0, 106.1), (0.3125, -5.484, 106.1), (-0.3125, -1.0, 106.1), (-0.375, -1.0, 106.1), (0.4375, -5.484, 106.1), (-0.5625, -1.0, 106.1), (-0.625, -1.0, 106.1), (-0.8125, -1.0, 106.1), (-0.875, -1.0, 106.1), (-0.125, -5.484, 106.1), (-0.1875, -5.484, 106.1), (0.5, -1.0, 106.1), (-1.245e-06, -5.484, 106.1), (-0.0625, -5.484, 106.1), (-0.6875, -5.484, 106.1), (-0.75, -5.484, 106.1), (0.5, -5.484, 106.1), (-0.9375, -5.484, 106.1), (-1.0, -5.484, 106.1), (0.0625, -5.484, 106.1), (-0.4375, -5.484, 106.1), (-0.5, -5.484, 106.1), (0.25, -5.484, 106.1), (-0.25, -5.484, 106.1), (-0.3125, -5.484, 106.1), (-0.375, -5.484, 106.1), (-0.5625, -5.484, 106.1), (-0.625, -5.484, 106.1), (-0.8125, -5.484, 106.1), (-0.875, -5.484, 106.1), (-1.935, -5.484, 106.1), (-1.935, -1.0, 106.1), (-1.468, -1.0, -1.0), (-1.468, -1.0, 0.9999), (-1.468, -1.0, 106.1), (-1.468, -5.484, 106.1), (-1.234, -1.0, -1.0), (-1.234, -1.0, 1.0), (-1.234, -1.0, 106.1), (-1.234, -5.484, 106.1), (-1.702, -1.0, -1.0), (-1.702, -1.0, 0.9999), (-1.702, -1.0, 106.1), (-1.702, -5.484, 106.1), (-0.9375, -1.0, -199.7), (-1.0, -1.0, -199.7), (0.0625, -1.0, -199.7), (2.837e-06, -1.0, -199.7), (-0.4375, -1.0, -199.7), (-0.5, -1.0, -199.7), (-1.0, -5.484, -199.7), (0.5625, -1.0, -199.7), (0.5, -1.0, -199.7), (-0.9375, -5.484, -199.7), (-0.6875, -1.0, -199.7), (-0.75, -1.0, -199.7), (-0.4375, -5.484, -199.7), (0.3125, -1.0, -199.7), (0.25, -1.0, -199.7), (-0.375, -1.0, -199.7), (-0.375, -5.484, -199.7), (-0.1875, -1.0, -199.7), (-0.25, -1.0, -199.7), (0.8125, -1.0, -199.7), (0.75, -1.0, -199.7), (0.6875, -1.0, -199.7), (0.625, -1.0, -199.7), (-0.3125, -5.484, -199.7), (-0.3125, -1.0, -199.7), (0.9375, -1.0, -199.7), (0.875, -1.0, -199.7), (-0.25, -5.484, -199.7), (0.4375, -1.0, -199.7), (0.375, -1.0, -199.7), (0.0625, -5.484, -199.7), (0.1875, -1.0, -199.7), (0.125, -1.0, -199.7), (-0.0625, -1.0, -199.7), (-0.125, -1.0, -199.7), (-0.5625, -1.0, -199.7), (-0.625, -1.0, -199.7), (0.125, -5.484, -199.7), (-0.8125, -1.0, -199.7), (-0.875, -1.0, -199.7), (0.1875, -5.484, -199.7), (1.0, -1.0, -199.7), (0.3125, -5.484, -199.7), (0.375, -5.484, -199.7), (0.4375, -5.484, -199.7), (0.5, -5.484, -199.7), (-0.1875, -5.484, -199.7), (-0.125, -5.484, -199.7), (-0.0625, -5.484, -199.7), (2.52e-06, -5.484, -199.7), (-0.5, -5.484, -199.7), (0.5625, -5.484, -199.7), (-0.6875, -5.484, -199.7), (-0.75, -5.484, -199.7), (0.25, -5.484, -199.7), (0.8125, -5.484, -199.7), (0.75, -5.484, -199.7), (0.6875, -5.484, -199.7), (0.625, -5.484, -199.7), (0.9375, -5.484, -199.7), (0.875, -5.484, -199.7), (-0.5625, -5.484, -199.7), (-0.625, -5.484, -199.7), (-0.8125, -5.484, -199.7), (-0.875, -5.484, -199.7), (1.0, -5.484, -199.7), (-1.935, -5.484, -199.7), (-1.935, -1.0, -199.7), (-1.702, -5.484, -199.7), (-1.234, -1.0, -199.7), (-1.234, -5.484, -199.7), (-1.468, -5.484, -199.7), (-1.702, -1.0, -199.7), (-1.468, -1.0, -199.7), (0.5625, 0.875, 11.0), (0.5625, -0.875, 17.67), (0.5725, 0.875, 11.0), (0.5725, -0.875, 17.67), (0.5525, 0.875, 11.0), (0.5525, -0.875, 17.67), (0.5725, 0.875, 11.0), (0.5725, -0.875, 17.67), (0.5525, 0.875, 11.0), (0.5525, -0.875, 17.67), (0.5625, 0.875, 10.78), (0.5625, -0.875, 17.44), (0.5725, 0.875, 10.78), (0.5725, -0.875, 17.44), (0.5525, 0.875, 10.78), (0.5525, -0.875, 17.44), (0.9742, -4.107, 17.35), (1.254, -4.797, 17.35), (1.254, -4.521, 17.35), (1.254, -5.074, 17.35), (1.254, -4.935, 17.35), (1.254, -4.245, 17.35), (1.254, -4.107, 17.35), (1.254, -4.107, 14.65), (1.255, -3.969, 13.66), (0.9742, -3.969, 13.66), (0.9742, -4.107, 13.66), (1.255, -4.107, 13.66), (-0.4154, 0.875, 11.0), (-0.3529, 0.875, 11.0), (-0.4154, -0.875, 17.67), (-0.3529, -0.875, 17.67), (-0.4154, 0.875, 0.2394), (-0.3529, 0.875, 0.2394), (-0.4154, -0.875, 0.04616), (-0.3529, -0.875, 0.04616), (-0.4154, -1.788e-07, 14.33), (-0.3529, -1.788e-07, 0.5705), (-0.4154, -1.788e-07, 0.5705), (-0.4154, -0.4375, 16.0), (-0.3529, -0.4375, 0.3083), (-0.4154, -0.4375, 0.3083), (-0.4154, -0.6563, 16.83), (-0.4154, -0.7656, 17.25), (-0.3529, -0.7656, 0.1117), (-0.4154, -0.7656, 0.1117), (-0.3529, -0.875, 11.88), (-0.3529, 0.875, 7.747), (-0.4154, 0.875, 7.747), (-0.4154, -0.875, 11.88), (-0.4154, -0.4375, 10.85), (-0.3529, -0.4375, 10.85), (-0.4154, -0.6563, 11.36), (-0.3529, -0.6563, 11.36), (-0.4154, -0.7656, 11.62), (-0.3529, -0.7656, 11.62), (-0.3529, 0.8795, 11.32), (-0.3529, -0.8705, 17.99), (-0.3529, -0.7612, 17.57), (-0.3529, 0.004456, 14.66), (-0.3529, -0.433, 16.32), (-0.3529, -0.6518, 17.16), (-2.542e-07, -0.4375, 16.09), (-0.3529, -0.4375, 16.09), (-2.542e-07, -0.326, 10.85), (-2.561e-07, -0.326, 0.3083), (-0.3529, -0.326, 10.85), (-0.3529, -0.326, 0.3083), (-2.542e-07, -0.326, 15.73), (-0.3529, -0.326, 15.73), (-0.1764, -0.4375, 16.09), (-0.1764, -0.326, 10.85), (-0.1764, -0.326, 15.73), (-0.08822, -0.4375, 16.09), (-0.08822, -0.326, 10.85), (-0.08822, -0.326, 15.73), (-0.2646, -0.4375, 16.09), (-0.2646, -0.326, 10.85), (-0.2646, -0.326, 15.73), (-0.3529, -0.326, -0.25), (-0.2646, -0.326, -0.25), (-2.542e-07, -0.326, 0.422), (-0.08822, -0.326, 0.422), (-0.2646, -0.326, 10.85), (-0.3529, -0.326, 10.85), (-0.2646, -0.326, 15.73), (-0.3529, -0.326, 15.73), (-2.542e-07, -0.326, 15.73), (-2.542e-07, -0.326, 10.85), (-0.08822, -0.326, 10.85), (-0.1764, -0.326, 10.85), (-0.08822, -0.326, 15.73), (-0.1764, -0.326, 15.73), (-0.2646, -0.326, -0.25), (-0.3529, -0.326, -0.25), (-2.542e-07, -0.326, 0.422), (-0.08822, -0.326, 0.422), (-0.2646, -0.2722, 10.85), (-0.3529, -0.2722, 10.85), (-0.2646, -0.2722, 15.73), (-0.3529, -0.2722, 15.73), (-2.542e-07, -0.2722, 15.73), (-2.542e-07, -0.2722, 10.85), (-0.08822, -0.2722, 10.85), (-0.1764, -0.2722, 10.85), (-0.08822, -0.2722, 15.73), (-0.1764, -0.2722, 15.73), (-0.2646, -0.2722, -0.25), (-0.3529, -0.2722, -0.25), (-2.542e-07, -0.2722, 0.422), (-0.08822, -0.2722, 0.422), (-0.2646, -0.2722, 10.85), (-0.3529, -0.2722, 10.85), (-0.2646, -0.2722, 15.73), (-0.3529, -0.2722, 15.73), (-2.542e-07, -0.2722, 15.73), (-2.542e-07, -0.2722, 10.85), (-0.08822, -0.2722, 10.85), (-0.1764, -0.2722, 10.85), (-0.08822, -0.2722, 15.73), (-0.1764, -0.2722, 15.73), (-0.2646, -0.2722, -0.25), (-0.3529, -0.2722, -0.25), (-2.542e-07, -0.2722, 0.422), (-0.08822, -0.2722, 0.422), (1.0, -0.875, -200.0), (1.0, -1.0, -200.0), (-0.9375, 1.0, -200.0), (-1.0, 1.0, -200.0), (-0.9375, -1.0, -200.0), (-1.0, -1.0, -200.0), (-1.0, 0.875, -200.0), (1.0, 0.125, -200.0), (1.0, 2.779e-05, -200.0), (-1.0, -0.125, -200.0), (-1.0, 2.815e-05, -200.0), (1.445, 1.0, -200.0), (1.509, 1.0, -200.0), (1.0, -0.375, -200.0), (1.0, -0.5, -200.0), (-1.0, -0.625, -200.0), (-1.0, -0.5, -200.0), (-1.0, 0.375, -200.0), (-1.0, 0.5, -200.0), (1.0, 0.625, -200.0), (1.0, 0.5, -200.0), (1.0, -0.625, -200.0), (1.0, -0.75, -200.0), (-1.0, -0.875, -200.0), (-1.0, -0.75, -200.0), (-1.0, 0.625, -200.0), (-1.0, 0.75, -200.0), (1.0, 0.875, -200.0), (1.0, 0.75, -200.0), (1.0, 1.0, -200.0), (-1.0, -0.375, -200.0), (-1.0, -0.25, -200.0), (1.0, -0.125, -200.0), (1.0, -0.25, -200.0), (1.0, 0.375, -200.0), (1.0, 0.25, -200.0), (-1.0, 0.125, -200.0), (-1.0, 0.25, -200.0), (0.06251, 1.0, -200.0), (5.233e-06, 1.0, -200.0), (0.06251, -1.0, -200.0), (5.054e-06, -1.0, -200.0), (-0.4375, 1.0, -200.0), (-0.5, 1.0, -200.0), (-0.4375, -1.0, -200.0), (-0.5, -1.0, -200.0), (0.5625, 1.0, -200.0), (0.5, 1.0, -200.0), (0.5625, -1.0, -200.0), (0.5, -1.0, -200.0), (-0.6875, 1.0, -200.0), (-0.75, 1.0, -200.0), (-0.6875, -1.0, -200.0), (-0.75, -1.0, -200.0), (0.3125, 1.0, -200.0), (0.25, 1.0, -200.0), (0.3125, -1.0, -200.0), (0.25, -1.0, -200.0), (-0.1875, 1.0, -200.0), (-0.25, 1.0, -200.0), (-0.1875, -1.0, -200.0), (-0.25, -1.0, -200.0), (0.8125, 1.0, -200.0), (0.75, 1.0, -200.0), (0.8125, -1.0, -200.0), (0.75, -1.0, -200.0), (0.6875, 1.0, -200.0), (0.625, 1.0, -200.0), (0.6875, -1.0, -200.0), (0.625, -1.0, -200.0), (0.9375, 1.0, -200.0), (0.875, 1.0, -200.0), (0.9375, -1.0, -200.0), (0.875, -1.0, -200.0), (0.4375, 1.0, -200.0), (0.375, 1.0, -200.0), (0.4375, -1.0, -200.0), (0.375, -1.0, -200.0), (0.1875, 1.0, -200.0), (0.125, 1.0, -200.0), (0.1875, -1.0, -200.0), (0.125, -1.0, -200.0), (-0.06249, 1.0, -200.0), (-0.125, 1.0, -200.0), (-0.06249, -1.0, -200.0), (-0.125, -1.0, -200.0), (-0.3125, 1.0, -200.0), (-0.375, 1.0, -200.0), (-0.3125, -1.0, -200.0), (-0.375, -1.0, -200.0), (-0.5625, 1.0, -200.0), (-0.625, 1.0, -200.0), (-0.5625, -1.0, -200.0), (-0.625, -1.0, -200.0), (-0.8125, 1.0, -200.0), (-0.875, 1.0, -200.0), (-0.8125, -1.0, -200.0), (-0.875, -1.0, -200.0), (1.509, -0.875, -200.0), (1.509, -1.0, -200.0), (1.509, 0.125, -200.0), (1.509, 2.721e-05, -200.0), (1.509, -0.375, -200.0), (1.509, -0.5, -200.0), (1.509, 0.625, -200.0), (1.509, 0.5, -200.0), (1.509, -0.625, -200.0), (1.509, -0.75, -200.0), (1.509, 0.875, -200.0), (1.509, 0.75, -200.0), (1.509, -0.125, -200.0), (1.509, -0.25, -200.0), (1.509, 0.375, -200.0), (1.509, 0.25, -200.0), (1.255, -1.0, -200.0), (1.255, 1.0, -200.0), (1.382, -1.0, -200.0), (1.382, 1.0, -200.0), (1.445, -1.0, -200.0), (1.255, -3.969, -200.0), (1.0, -3.969, -200.0), (1.382, -3.969, -200.0), (1.445, -3.969, -200.0), (1.509, -3.969, -200.0), (1.255, -5.073, -200.0), (1.0, -5.073, -200.0), (1.382, -5.073, -200.0), (1.445, -5.073, -200.0), (1.509, -5.073, -200.0), (1.509, -4.107, -200.0), (1.0, -4.107, -200.0), (1.509, -4.797, -200.0), (1.509, -4.521, -200.0), (1.0, -4.797, -200.0), (1.0, -4.521, -200.0), (1.509, -4.935, -200.0), (1.0, -4.935, -200.0), (1.509, -4.245, -200.0), (1.0, -4.245, -200.0)], [], [(26, 27, 7, 3), (51, 52, 10, 8), (29, 30, 13, 12), (43, 44, 15, 14), (24, 25, 19, 18), (4, 28, 668, 667), (41, 42, 21, 20), (2, 6, 25, 24), (20, 21, 27, 26), (18, 19, 30, 29), (57, 58, 33, 32), (49, 50, 38, 37), (14, 15, 42, 41), (37, 38, 44, 43), (8, 10, 50, 49), (32, 33, 52, 51), (12, 13, 58, 57), (715, 714, 728, 729), (188, 67, 73, 194), (183, 62, 72, 193), (189, 68, 71, 192), (184, 63, 70, 191), (185, 64, 69, 190), (191, 70, 68, 189), (193, 72, 67, 188), (187, 66, 64, 185), (190, 69, 63, 184), (192, 71, 62, 183), (199, 61, 308, 353), (92, 172, 323, 324), (142, 229, 363, 364), (114, 149, 341, 342), (139, 219, 361, 362), (6, 232, 303, 304), (230, 3, 7, 568, 555, 574, 562, 563, 571, 560, 567, 559, 76, 74, 217, 137, 220, 85, 227, 140), (107, 159, 335, 336), (867, 858, 859, 874, 875, 850, 851, 870, 871, 854, 855, 862, 863, 844, 845, 918, 896, 888, 826, 834, 832, 836, 830, 843, 837, 842, 829, 841, 838, 840, 831, 839, 833, 835, 825, 885, 893, 901, 846, 866), (5, 23, 301, 302), (104, 152, 333, 334), (132, 209, 355, 356), (129, 199, 353, 354), (182, 122, 348, 307), (179, 92, 324, 347), (590, 579, 582, 585, 592, 594, 596, 589, 580, 591, 578, 587, 586, 583, 581, 577), (1030, 978, 1028, 998, 1026, 974, 1024, 996, 1022, 982, 1020, 994, 1018, 972, 1016, 992, 1014, 980, 1012, 990, 1010, 976, 1008, 986, 1006, 984, 1004, 988, 1002, 968, 1193, 1177, 1178, 1171, 1172, 1173, 1174, 1159, 1160, 1180, 1181, 1165, 1166, 1183, 1184, 1154, 1155, 1185, 1186, 1169, 1170, 1176, 1167, 1156, 1157, 1187, 1188, 1162, 1163, 1190, 1191, 1152, 1153, 1221, 1225, 1224, 1219, 1036, 1148, 1140, 1144, 969, 1032, 1000), (232, 142, 364, 303), (50, 10, 52, 33, 58, 13, 30, 19, 25, 233, 143, 225, 88, 223, 135, 215, 78, 213, 133, 205, 95, 203, 125, 195, 65, 186, 123, 175, 93, 173, 115, 165, 80, 163, 108, 155, 100, 153, 110, 145, 23, 17, 31, 11, 56, 34, 54, 9, 48, 36, 46, 16, 40, 22, 28, 146, 111, 154, 101, 156, 109, 164, 81, 166, 116, 174, 94, 176, 124, 187, 185, 190, 184, 191, 189, 192, 183, 193, 188, 194, 73, 67, 72, 62, 71, 68, 70, 63, 69, 64, 66, 196, 126, 204, 96, 206, 134, 214, 79, 216, 136, 224, 89, 226, 144, 234, 27, 21, 42, 15, 44, 38), (555, 568, 513, 534, 543, 512), (61, 182, 307, 308), (229, 87, 320, 363), (365, 305, 304, 303, 364, 363, 320, 319, 362, 361, 312, 311, 356, 355, 330, 329, 354, 353, 308, 307, 348, 347, 324, 323, 346, 345, 318, 317, 336, 335, 334, 333, 342, 341, 302, 301, 306, 340, 339, 332, 331, 338, 337, 316, 315, 344, 343, 326, 325, 350, 349, 310, 309, 352, 351, 328, 327, 358, 357, 314, 313, 360, 359, 322, 321, 366), (27, 234, 144, 226, 89, 224, 136, 216, 79, 575, 564, 566, 569, 557, 570, 558, 556, 573), (553, 542, 283, 244), (606, 603, 600, 598, 577, 581, 583, 586, 587, 578, 595, 597), (202, 129, 354, 329), (149, 5, 302, 341), (152, 114, 342, 333), (99, 202, 329, 330), (77, 212, 311, 312), (209, 99, 330, 355), (212, 132, 356, 311), (159, 104, 334, 335), (162, 107, 336, 317), (84, 162, 317, 318), (87, 222, 319, 320), (219, 77, 312, 361), (222, 139, 362, 319), (169, 84, 318, 345), (172, 119, 346, 323), (119, 169, 345, 346), (25, 6, 304, 305), (122, 179, 347, 348), (373, 367, 368, 372), (385, 384, 368, 367), (383, 386, 369, 370), (244, 505, 643, 629), (310, 349, 632, 631), (376, 373, 372, 375), (379, 378, 375, 376), (391, 392, 381, 382), (509, 510, 641, 646), (387, 376, 375, 388), (382, 381, 378, 379), (508, 509, 646, 645), (369, 382, 381, 370), (387, 388, 390, 392, 391, 389), (372, 368, 384, 283, 630, 635, 637, 639, 633, 632, 349, 383, 370, 381, 392, 390, 388, 375), (65, 195, 125, 203, 95, 205, 133, 213, 78, 215, 135, 223, 88, 225, 143, 233, 25, 305, 365, 366, 321, 322, 359, 360, 313, 314, 357, 358, 327, 328, 351, 352, 309, 310, 349, 350, 325, 326, 343, 344, 315, 316, 337, 338, 331, 332, 339, 340, 306, 301, 23, 145, 110, 153, 100, 155, 108, 163, 80, 165, 115, 173, 93, 175, 123, 186), (349, 310, 386, 383), (244, 283, 384, 385), (634, 631, 632, 633, 639, 637, 635, 630, 629, 636, 638, 640), (337, 404, 397, 271, 411, 418), (1227, 1229, 1228, 1226, 1230, 1231), (339, 405, 398, 273, 412, 419), (325, 402, 395, 259, 409, 416), (343, 406, 399, 277, 413, 420), (331, 403, 396, 265, 410, 417), (452, 451, 493, 494), (422, 450, 492, 464), (433, 447, 489, 475), (450, 449, 491, 492), (449, 421, 463, 491), (448, 434, 476, 490), (423, 437, 479, 465), (426, 454, 496, 468), (447, 448, 490, 489), (438, 424, 466, 480), (453, 425, 467, 495), (445, 446, 488, 487), (427, 441, 483, 469), (430, 458, 500, 472), (400, 306, 422, 436), (412, 273, 423, 451), (393, 400, 436, 435), (416, 409, 461, 462), (240, 393, 435, 421), (339, 419, 452, 424), (398, 405, 438, 437), (409, 259, 433, 461), (406, 343, 432, 446), (396, 403, 440, 439), (325, 416, 462, 434), (277, 399, 445, 431), (397, 404, 442, 441), (408, 249, 429, 457), (404, 337, 428, 442), (394, 401, 444, 443), (315, 415, 458, 430), (271, 397, 441, 427), (399, 406, 446, 445), (410, 265, 425, 453), (405, 339, 424, 438), (395, 402, 448, 447), (331, 417, 454, 426), (273, 398, 437, 423), (402, 325, 434, 448), (407, 240, 421, 449), (414, 407, 449, 450), (259, 395, 447, 433), (306, 414, 450, 422), (419, 412, 451, 452), (401, 315, 430, 444), (413, 277, 431, 459), (417, 410, 453, 454), (249, 394, 443, 429), (343, 420, 460, 432), (418, 411, 455, 456), (403, 331, 426, 440), (411, 271, 427, 455), (415, 408, 457, 458), (265, 396, 439, 425), (337, 418, 456, 428), (420, 413, 459, 460), (476, 475, 489, 490), (472, 471, 485, 486), (468, 467, 481, 482), (464, 463, 477, 478), (474, 473, 487, 488), (470, 469, 483, 484), (466, 465, 479, 480), (475, 476, 504, 503), (471, 472, 500, 499), (467, 468, 496, 495), (463, 464, 492, 491), (473, 474, 502, 501), (469, 470, 498, 497), (465, 466, 494, 493), (444, 430, 472, 486), (459, 431, 473, 501), (454, 453, 495, 496), (429, 443, 485, 471), (432, 460, 502, 474), (456, 455, 497, 498), (440, 426, 468, 482), (455, 427, 469, 497), (458, 457, 499, 500), (425, 439, 481, 467), (428, 456, 498, 470), (460, 459, 501, 502), (436, 422, 464, 478), (451, 423, 465, 493), (435, 436, 478, 477), (462, 461, 503, 504), (421, 435, 477, 463), (424, 452, 494, 466), (437, 438, 480, 479), (461, 433, 475, 503), (446, 432, 474, 488), (439, 440, 482, 481), (434, 462, 504, 476), (431, 445, 487, 473), (441, 442, 484, 483), (457, 429, 471, 499), (442, 428, 470, 484), (443, 444, 486, 485), (506, 310, 631, 642), (507, 508, 645, 644), (505, 507, 644, 643), (557, 569, 516, 535, 545, 515), (567, 560, 521, 548, 533, 511), (565, 576, 530, 531), (573, 556, 514, 544, 539, 524), (558, 570, 518, 536, 546, 517), (562, 574, 525, 540, 550, 526), (539, 237, 236, 534, 513, 568, 7, 27, 573, 524), (571, 563, 527, 551, 537, 520), (531, 530, 542, 553), (557, 563, 562, 570), (624, 625, 237, 539, 524, 573, 27, 619, 627, 628), (577, 598, 708, 725), (566, 564, 529, 552, 554, 532), (66, 187, 576, 565), (539, 544, 546, 536, 545, 535, 554, 552, 541, 248, 247, 294, 293, 256, 255, 300, 299, 237), (515, 545, 551, 527, 563, 557), (545, 536, 550, 551), (570, 562, 526, 550, 536, 518), (543, 540, 546, 544), (512, 543, 544, 514, 556, 555), (546, 540, 525, 574, 558, 517), (558, 574, 555, 556), (516, 569, 571, 520, 537, 535), (554, 535, 537, 548), (521, 560, 566, 532, 554, 548), (571, 569, 566, 560), (567, 511, 533, 552, 529, 564), (547, 519, 559, 575, 528, 541), (567, 564, 575, 559), (541, 552, 533, 547), (50, 622, 623, 38), (599, 588, 593, 607, 608, 605, 604, 602, 601, 584, 598, 600, 603, 606, 597, 595), (538, 238, 239, 549, 523, 561, 28, 4, 572, 522), (579, 601, 602, 582), (922, 883, 884, 923, 900, 892, 881, 882, 891, 899), (594, 608, 607, 596), (592, 605, 608, 594), (582, 602, 604, 585), (589, 593, 588, 580), (595, 578, 39, 35), (596, 607, 593, 589), (585, 604, 605, 592), (306, 400, 393, 240, 407, 414), (609, 621, 620, 612, 611, 616, 615, 626, 625, 624, 628, 627, 619, 618, 617, 614, 613, 623, 622, 610), (33, 621, 609, 52), (15, 614, 617, 42), (44, 613, 614, 15), (305, 626, 615, 25), (10, 610, 622, 50), (52, 609, 610, 10), (42, 617, 618, 21), (30, 611, 612, 13), (13, 612, 620, 58), (21, 618, 619, 27), (25, 615, 616, 19), (262, 261, 292, 291, 248, 541, 528, 575, 79, 214, 134, 206, 96, 204, 126, 196, 66, 565, 531, 553, 244, 243, 286, 285), (19, 616, 611, 30), (58, 620, 621, 33), (237, 625, 626, 305), (38, 623, 613, 44), (551, 550, 540, 543, 534, 236, 235, 298, 297, 254, 253, 296, 295, 246, 547, 533, 548, 537), (642, 631, 814, 820), (645, 646, 824, 823), (636, 629, 815, 816), (638, 636, 816, 817), (644, 645, 823, 822), (283, 244, 629, 630), (385, 367, 373, 376, 387, 389, 391, 382, 369, 386, 310, 380, 377, 374, 371, 244), (510, 506, 642, 641), (691, 705, 650, 649), (662, 702, 717, 716), (669, 670, 674, 673), (702, 662, 669, 710), (662, 650, 670, 669), (678, 4, 667, 681), (667, 668, 672, 671), (681, 667, 671, 682), (710, 669, 673, 712), (689, 681, 682, 690), (686, 678, 681, 689), (28, 677, 680, 668), (648, 651, 721, 722), (0, 4, 678, 675), (896, 918, 845, 960, 965, 963, 961, 956, 826, 888), (705, 686, 689, 711), (711, 689, 690, 713), (677, 685, 688, 680), (651, 715, 729, 721), (675, 678, 686, 683), (670, 711, 713, 674), (650, 705, 711, 670), (235, 236, 237, 299, 300, 255, 256, 293, 294, 247, 248, 291, 292, 261, 262, 285, 286, 243, 244, 283, 284, 259, 260, 277, 278, 249, 250, 271, 272, 265, 266, 273, 274, 240, 239, 238, 275, 276, 267, 268, 269, 270, 251, 252, 279, 280, 257, 258, 281, 282, 241, 242, 287, 288, 263, 264, 289, 290, 245, 246, 295, 296, 253, 254, 297, 298), (924, 966, 967, 925, 932, 939, 938, 927, 935, 942, 941, 934, 933, 931, 943, 937, 936, 929, 940, 950, 928, 947, 952, 951, 930, 955, 954, 945, 946, 949, 926, 953, 944, 948), (685, 702, 710, 688), (683, 686, 705, 691), (894, 886, 828, 957, 962, 964, 958, 902), (877, 876, 861, 860, 869, 868, 940, 929, 936, 937, 943, 931, 933, 934, 941, 942, 935, 927, 938, 939, 932, 925, 967, 959, 848, 849, 865, 864, 857, 856, 873, 872, 853, 852), (879, 889, 897, 920, 922, 899, 891, 882), (720, 721, 729, 728), (714, 692, 720, 728), (5, 1, 718, 719), (659, 647, 1449, 1458), (734, 735, 736, 733, 732, 757, 771, 772, 784, 781, 1245, 758, 761, 760, 759, 731, 730), (754, 752, 730, 731), (749, 750, 764, 762), (790, 788, 741, 742), (789, 790, 742, 739), (788, 786, 738, 741), (787, 789, 739, 740), (750, 754, 767, 764), (742, 741, 748, 744), (739, 742, 744, 743), (741, 738, 746, 748), (740, 739, 743, 747), (744, 748, 754, 750), (743, 744, 750, 749), (748, 746, 752, 754), (747, 743, 749, 753), (766, 762, 761, 758), (762, 764, 760, 761), (764, 767, 759, 760), (811, 1250, 1251, 806), (1247, 1244, 775, 793), (787, 740, 763, 791), (754, 731, 759, 767), (747, 753, 766, 765), (740, 747, 765, 763), (753, 749, 762, 766), (1244, 1243, 777, 775), (793, 775, 780, 794), (775, 777, 782, 780), (779, 781, 784, 783), (777, 779, 783, 782), (34, 56, 11, 31, 17, 23, 5, 676, 684, 692, 700, 696, 706, 693, 701, 698, 697, 707, 709, 695, 703, 704, 699, 694, 702, 685, 677, 28, 22, 40, 16, 46, 36, 48, 9, 54), (1246, 1245, 781, 779), (1243, 1246, 779, 777), (800, 793, 794, 801), (797, 787, 791, 799), (1248, 1247, 793, 800), (797, 802, 789, 787), (798, 796, 786, 788), (802, 803, 790, 789), (803, 798, 788, 790), (732, 733, 751, 745, 737, 785, 795, 722, 721, 756, 769, 804, 792, 773, 774, 770, 771, 757), (724, 719, 798, 803), (726, 724, 803, 802), (719, 718, 796, 798), (720, 726, 802, 797), (720, 797, 809, 810), (776, 800, 801, 778), (721, 720, 810, 811, 755, 776, 778, 768, 769, 756), (800, 776, 808, 807), (1253, 1252, 1251, 1250), (810, 809, 812, 811), (797, 799, 812, 809), (799, 755, 811, 812), (33, 52, 10, 50, 38, 44, 15, 42, 21, 27, 573, 524, 539, 237, 305, 25, 19, 30, 13, 58), (815, 816, 822, 821), (817, 818, 824, 823), (813, 814, 820, 819), (816, 817, 823, 822), (818, 813, 819, 824), (641, 642, 820, 819), (646, 641, 819, 824), (631, 634, 813, 814), (643, 644, 822, 821), (634, 640, 818, 813), (629, 643, 821, 815), (640, 638, 817, 818), (640, 638, 636, 629, 643, 644, 645, 646, 641, 642, 631, 634), (901, 915, 847, 846), (890, 878, 881, 892), (898, 890, 892, 900), (845, 848, 959, 960), (825, 827, 887, 885), (198, 128, 1436, 1435), (921, 898, 900, 923), (885, 887, 895, 893), (880, 921, 923, 884), (893, 895, 915, 901), (958, 959, 967, 966), (958, 965, 960, 959), (957, 956, 961, 962), (962, 961, 963, 964), (964, 963, 965, 958), (924, 902, 958, 966), (660, 661, 1460, 1459), (968, 970, 1035, 1034), (968, 1034, 1217, 1193), (1149, 1148, 1036, 1037), (1040, 1042, 1043, 1041), (1035, 970, 1040, 1041), (1045, 1051, 1057, 1063, 1069, 1075, 1081, 1087, 1139, 1150, 1142, 1146, 1089, 1088, 1116, 1115, 1095, 1094, 1114, 1113, 1093, 1092, 1111, 1110, 1099, 1098, 1108, 1107, 1091, 1090, 1102, 1101, 1097, 1096, 1105, 1104, 1119, 1083, 1082, 1076, 1077, 1071, 1070, 1064, 1065, 1059, 1058, 1052, 1053, 1047, 1046, 1042, 1040, 970, 1003, 989, 1005, 985, 1007, 987, 1009, 977, 1011, 991, 1013, 981, 1015, 993, 1017, 973, 1019, 995, 1021, 983, 1023, 997, 1025, 975, 1027, 999, 1029, 979, 1031, 1001, 1033, 971, 1145, 1141, 1149, 1037), (1046, 1047, 1049, 1048), (1043, 1042, 1046, 1048), (1053, 1052, 1054, 1055), (1049, 1047, 1053, 1055), (1061, 1059, 1065, 1067), (1058, 1059, 1061, 1060), (1054, 1052, 1058, 1060), (1066, 1064, 1070, 1072), (1065, 1064, 1066, 1067), (1070, 1071, 1073, 1072), (1073, 1071, 1077, 1079), (1078, 1076, 1082, 1084), (1077, 1076, 1078, 1079), (1082, 1083, 1085, 1084), (1043, 1048, 1049, 1055, 1054, 1060, 1061, 1067, 1066, 1072, 1073, 1079, 1078, 1084, 1085, 1124, 1112, 1106, 1109, 1130, 1100, 1103, 1127, 1120, 1121, 1117, 1118, 1131, 1132, 1133, 1128, 1129, 1134, 1135, 1122, 1123, 1136, 1137, 1125, 1126, 1147, 1143, 1151, 1138, 1086, 1080, 1074, 1068, 1062, 1056, 1050, 1044, 1039, 1038, 1218, 1220, 1223, 1222, 1158, 1161, 1216, 1215, 1205, 1204, 1214, 1213, 1202, 1164, 1168, 1175, 1179, 1198, 1199, 1200, 1201, 1182, 1189, 1192, 1206, 1194, 1195, 1196, 1197, 1203, 1210, 1209, 1208, 1207, 1212, 1211, 1217, 1034, 1035, 1041), (1037, 1036, 1219, 1218, 1038, 1039, 1044, 1050, 1056, 1062, 1068, 1074, 1080, 1086, 1138, 1139, 1087, 1081, 1075, 1069, 1063, 1057, 1051, 1045), (1085, 1083, 1119, 1124), (1145, 1144, 1140, 1141), (971, 969, 1144, 1145), (1141, 1140, 1148, 1149), (1174, 1173, 1209, 1210), (1224, 1220, 1218, 1219), (1172, 1171, 1207, 1208), (1167, 1176, 1175, 1168), (1186, 1185, 1200, 1199), (1154, 1184, 1189, 1182), (1183, 1166, 1206, 1192), (1153, 1152, 1161, 1158), (1156, 1167, 1168, 1164), (1176, 1170, 1179, 1175), (1155, 1154, 1182, 1201), (1184, 1183, 1192, 1189), (1181, 1180, 1196, 1195), (1165, 1181, 1195, 1194), (1180, 1160, 1197, 1196), (1169, 1186, 1199, 1198), (1185, 1155, 1201, 1200), (1187, 1157, 1202, 1213), (1162, 1188, 1214, 1204), (1188, 1187, 1213, 1214), (1191, 1190, 1215, 1216), (1178, 1177, 1211, 1212), (1166, 1165, 1194, 1206), (1190, 1163, 1205, 1215), (1152, 1191, 1216, 1161), (1177, 1193, 1217, 1211), (1171, 1178, 1212, 1207), (1170, 1169, 1198, 1179), (1157, 1156, 1164, 1202), (1173, 1172, 1208, 1209), (1159, 1174, 1210, 1203), (1160, 1159, 1203, 1197), (1163, 1162, 1204, 1205), (1221, 1222, 1223, 1225), (1153, 1158, 1222, 1221), (1225, 1223, 1220, 1224), (315, 401, 394, 249, 408, 415), (1237, 1236, 1238, 1239), (1236, 1237, 1241, 1240), (1235, 1234, 1240, 1241), (1232, 1233, 1239, 1238), (0, 147, 112, 150, 102, 157, 105, 160, 82, 167, 117, 170, 90, 177, 120, 180, 59, 197, 127, 200, 97, 207, 130, 210, 74, 76, 559, 519, 547, 246, 245, 290, 289, 264, 263, 288, 287, 242, 241, 282, 281, 258, 257, 280, 279, 252, 251, 270, 269, 268, 267, 276, 275, 238, 538, 522, 572, 4), (28, 561, 523, 549, 239, 240, 274, 273, 266, 265, 272, 271, 250, 249, 278, 277, 260, 259, 284, 283, 542, 530, 576, 187, 124, 176, 94, 174, 116, 166, 81, 164, 109, 156, 101, 154, 111, 146), (648, 722, 1474, 1450), (799, 1248, 1249, 805), (799, 791, 1247, 1248), (765, 766, 1246, 1243), (766, 758, 1245, 1246), (763, 765, 1243, 1244), (791, 763, 1244, 1247), (1242, 812, 1253, 1252), (812, 811, 1250, 1253), (806, 1242, 1252, 1251), (772, 771, 770, 774, 773, 792, 804, 769, 768, 778, 801, 794, 780, 782, 783, 784), (849, 848, 845, 844, 863, 862, 855, 854, 871, 870, 851, 850, 875, 874, 859, 858, 867, 866, 846, 847, 868, 869, 860, 861, 876, 877, 852, 853, 872, 873, 856, 857, 864, 865), (911, 903, 916, 906, 910, 902, 924, 948, 944, 953, 926, 949, 946, 945, 954, 955, 930, 951, 952, 947, 928, 950, 912, 904, 909, 914, 913, 905, 919, 917, 907, 908), (1107, 1108, 1098, 1099, 1110, 1111, 1092, 1093, 1113, 1114, 1094, 1095, 1115, 1116, 1088, 1089, 1146, 1142, 1150, 1139, 1138, 1151, 1143, 1147, 1126, 1125, 1137, 1136, 1123, 1122, 1135, 1134, 1129, 1128, 1133, 1132, 1131, 1118, 1117, 1121, 1120, 1127, 1103, 1100, 1130, 1109, 1106, 1112, 1124, 1119, 1104, 1105, 1096, 1097, 1101, 1102, 1090, 1091), (1280, 1281, 1270, 1271), (1276, 1267, 1266, 1277), (1276, 1277, 1279, 1281, 1280, 1278), (1263, 1259, 1273, 1255, 1282, 1285, 1286, 1287, 1284, 1283, 1257, 1272, 1261, 1270, 1281, 1279, 1277, 1266), (1274, 1258, 1264, 1267, 1276, 1278, 1280, 1271, 1260, 1275, 1256, 1269, 1268, 1265, 1262, 1254), (1302, 1289, 1295, 1304), (1300, 1297, 1316, 1315), (1294, 1290, 1314, 1313), (1266, 376, 1291, 1293), (1299, 1296, 1298, 1301), (1288, 1299, 1301, 1294), (1306, 1305, 1320, 1319), (1301, 1294, 1313, 1317), (1296, 1302, 1304, 1298), (1295, 1304, 1311, 1312), (1308, 1300, 1315, 1322), (1313, 1314, 1328, 1327), (1321, 1322, 1336, 1335), (1312, 1311, 1325, 1326), (1317, 1313, 1327, 1331), (1320, 1310, 1324, 1334), (1309, 1319, 1333, 1323), (1303, 1306, 1319, 1309), (1292, 1295, 1312, 1310), (1298, 1301, 1317, 1318), (1305, 1292, 1310, 1320), (1307, 1308, 1322, 1321), (1297, 1303, 1309, 1316), (1290, 1307, 1321, 1314), (1304, 1298, 1318, 1311), (1330, 1323, 1337, 1344), (1328, 1335, 1349, 1342), (1327, 1328, 1342, 1341), (1335, 1336, 1350, 1349), (1326, 1325, 1339, 1340), (1331, 1327, 1341, 1345), (1314, 1321, 1335, 1328), (1316, 1309, 1323, 1330), (1310, 1312, 1326, 1324), (1322, 1315, 1329, 1336), (1311, 1318, 1332, 1325), (1315, 1316, 1330, 1329), (1318, 1317, 1331, 1332), (1319, 1320, 1334, 1333), (1343, 1344, 1346, 1345), (1337, 1338, 1340, 1339), (1342, 1343, 1345, 1341), (1344, 1337, 1339, 1346), (1337, 1347, 1348, 1338), (1342, 1349, 1350, 1343), (1324, 1326, 1340, 1338), (1336, 1329, 1343, 1350), (1325, 1332, 1346, 1339), (1329, 1330, 1344, 1343), (1332, 1331, 1345, 1346), (1333, 1334, 1348, 1347), (1323, 1333, 1347, 1337), (1334, 1324, 1338, 1348), (1295, 1310, 1309, 1304), (1315, 1301, 1298, 1304, 1309, 1316), (1294, 1301, 1300, 1290), (1305, 1306, 1303, 1292), (1291, 1290, 1300, 1308), (1475, 1476, 1487, 1484, 1485, 1489, 1481, 1471, 1470, 1472, 1473, 1474, 1480, 1488, 1483, 1482, 1486, 1479, 1478, 1477), (1460, 1455, 1456, 1463, 1464, 1451, 1452, 1461, 1462, 1453, 1454, 1457, 1458, 1449, 1450, 1469, 1467, 1465, 1352, 1351, 1373, 1372, 1365, 1364, 1384, 1383, 1359, 1358, 1386, 1385, 1371, 1370, 1379, 1378, 1380, 1466, 1468, 1362, 1363, 1459), (1467, 1469, 1450, 1474, 1473, 1472, 1470, 1471, 1352, 1465), (1355, 1356, 1374, 1375, 1366, 1367, 1381, 1382, 1360, 1361, 1387, 1388, 1368, 1369, 1376, 1377, 1357, 1354, 1353, 1446, 1445, 1402, 1401, 1442, 1441, 1394, 1393, 1438, 1437, 1410, 1409, 1434, 1433, 1390, 1389, 1430, 1429, 1406, 1405, 1426, 1425, 1398, 1397, 1418, 1417, 1414, 1413, 1422, 1421, 1380, 1378, 1379, 1370, 1371, 1385, 1386, 1358, 1359, 1383, 1384, 1364, 1365, 1372, 1373, 1351, 1352, 1423, 1424, 1415, 1416, 1419, 1420, 1399, 1400, 1427, 1428, 1407, 1408, 1431, 1432, 1391, 1392, 1435, 1436, 1411, 1412, 1439, 1440, 1395, 1396, 1443, 1444, 1403, 1404, 1447, 1448), (691, 649, 1363, 1362), (14, 41, 1376, 1369), (649, 660, 1459, 1363), (718, 1, 1352, 1471), (85, 220, 1401, 1402), (683, 691, 1362, 1468), (177, 90, 1406, 1429), (130, 207, 1437, 1438), (221, 86, 1404, 1403), (91, 178, 1431, 1408), (655, 658, 1457, 1454), (208, 131, 1440, 1439), (29, 12, 1367, 1366), (37, 43, 1368, 1388), (663, 664, 1462, 1461), (217, 74, 1394, 1441), (665, 666, 1464, 1463), (734, 730, 1476, 1475), (75, 218, 1443, 1396), (180, 120, 1430, 1389), (661, 656, 1455, 1460), (735, 734, 1475, 1477), (43, 14, 1369, 1368), (121, 181, 1391, 1432), (657, 665, 1463, 1456), (736, 735, 1477, 1478), (90, 170, 1405, 1406), (666, 652, 1451, 1464), (733, 736, 1478, 1479), (220, 137, 1442, 1401), (171, 91, 1408, 1407), (137, 217, 1441, 1442), (653, 663, 1461, 1452), (722, 795, 1480, 1474), (138, 221, 1403, 1444), (795, 785, 1488, 1480), (218, 138, 1444, 1443), (664, 654, 1453, 1462), (796, 718, 1471, 1481), (786, 796, 1481, 1489), (8, 49, 1387, 1361), (140, 227, 1445, 1446), (24, 18, 1375, 1374), (32, 51, 1360, 1382), (228, 141, 1448, 1447), (737, 745, 1482, 1483), (746, 738, 1485, 1484), (97, 200, 1409, 1410), (227, 85, 1402, 1445), (41, 20, 1377, 1376), (201, 98, 1412, 1411), (86, 228, 1447, 1404), (230, 140, 1446, 1353), (141, 231, 1355, 1448), (12, 57, 1381, 1367), (147, 0, 1380, 1421), (102, 150, 1413, 1414), (1, 148, 1423, 1352), (151, 103, 1416, 1415), (59, 180, 1389, 1390), (2, 24, 1374, 1356), (181, 60, 1392, 1391), (150, 112, 1422, 1413), (105, 157, 1417, 1418), (113, 151, 1415, 1424), (158, 106, 1420, 1419), (745, 751, 1486, 1482), (0, 675, 1466, 1380), (752, 746, 1484, 1487), (20, 26, 1357, 1377), (157, 102, 1414, 1417), (112, 147, 1421, 1422), (197, 59, 1390, 1433), (103, 158, 1419, 1416), (18, 29, 1366, 1375), (148, 113, 1424, 1423), (60, 198, 1435, 1392), (160, 105, 1418, 1397), (3, 230, 1353, 1354), (200, 127, 1434, 1409), (106, 161, 1399, 1420), (128, 201, 1411, 1436), (751, 733, 1479, 1486), (117, 167, 1425, 1426), (231, 2, 1356, 1355), (74, 210, 1393, 1394), (730, 752, 1487, 1476), (168, 118, 1428, 1427), (211, 75, 1396, 1395), (57, 32, 1382, 1381), (26, 3, 1354, 1357), (675, 683, 1468, 1466), (120, 177, 1429, 1430), (178, 121, 1432, 1431), (167, 82, 1398, 1425), (647, 648, 1450, 1449), (207, 97, 1410, 1437), (785, 737, 1483, 1488), (83, 168, 1427, 1400), (98, 208, 1439, 1412), (738, 786, 1489, 1485), (170, 117, 1426, 1405), (652, 653, 1452, 1451), (118, 171, 1407, 1428), (49, 37, 1388, 1387), (654, 655, 1454, 1453), (51, 8, 1361, 1360), (210, 130, 1438, 1393), (82, 160, 1397, 1398), (656, 657, 1456, 1455), (131, 211, 1395, 1440), (161, 83, 1400, 1399), (658, 659, 1458, 1457), (127, 197, 1433, 1434), (725, 708, 723, 679, 687, 727), (579, 590, 727, 687), (584, 601, 679, 723), (590, 577, 725, 727), (601, 579, 687, 679), (598, 584, 723, 708), (47, 35, 39, 55, 53, 45), (580, 588, 45, 53), (578, 591, 55, 39), (599, 595, 35, 47), (591, 580, 53, 55), (588, 599, 47, 45)])
me_cube.materials.append(mat_material)
me_cube.use_remesh_preserve_volume = False
me_cube.use_remesh_preserve_attributes = False
me_cube.use_mirror_vertex_groups = False
me_cube.update()

# ---- objects
ob_cube_002 = bpy.data.objects.new('Cube.002', me_cube_002)
ob_cube = bpy.data.objects.new('Cube', me_cube)

# ---- transforms, parenting, visibility, modifiers, constraints
ob_cube_002.location = (0.0, 0.0, 0.0)
ob_cube_002.scale = (10.0, 5.0, 0.3)
ob_cube_002.lock_rotations_4d = False
ob_cube_002.empty_display_type = 'ARROWS'
ob_cube_002.lineart.crease_threshold = 0.0
ob_cube.location = (0.0, 0.0, 0.0)
ob_cube.scale = (10.0, 5.0, 0.3)
ob_cube.lock_rotations_4d = False
ob_cube.empty_display_type = 'ARROWS'
ob_cube.lineart.crease_threshold = 0.0

# ---- collection membership
col_collection_1.objects.link(ob_cube_002)
col_collection_1.objects.link(ob_cube)

# ---- scene / render settings (as saved in the file)
scene.frame_start = 1; scene.frame_end = 250; scene.frame_set(1)
scene.render.engine = 'BLENDER_EEVEE_NEXT'
scene.render.resolution_percentage = 50
scene.render.dither_intensity = 0.0
scene.cycles.use_denoising = False
scene.cycles.samples = 128
scene.cycles.sampling_pattern = 'TABULATED_SOBOL'
scene.cycles.use_adaptive_sampling = False
scene.cycles.use_light_tree = False
scene.cycles.blur_glossy = 0.0
scene.cycles.sample_clamp_indirect = 0.0
scene.view_settings.view_transform = 'Standard'
bpy.context.view_layer.update()

# ---- added for rendering (the .blend has no active camera and no usable light): camera, sun
cam_auto = bpy.data.cameras.new('AutoCamera')
cam_auto.lens = 50.0
cam_auto.sensor_width = 36.0
cam_auto.clip_end = 4131.22
ob_auto_camera = bpy.data.objects.new('AutoCamera', cam_auto)
scene.collection.objects.link(ob_auto_camera)
ob_auto_camera.location = (234.552, -230.67, 182.286)
ob_auto_camera.rotation_euler = (1.09748, -7.21219e-08, 0.694738)
scene.camera = ob_auto_camera
light_auto_sun = bpy.data.lights.new('AutoSun', 'SUN')
light_auto_sun.energy = 3.0
light_auto_sun.angle = 0.0523599
ob_auto_sun = bpy.data.objects.new('AutoSun', light_auto_sun)
scene.collection.objects.link(ob_auto_sun)
ob_auto_sun.rotation_euler = (0.872665, 0.174533, 0.523599)
bpy.context.view_layer.update()
